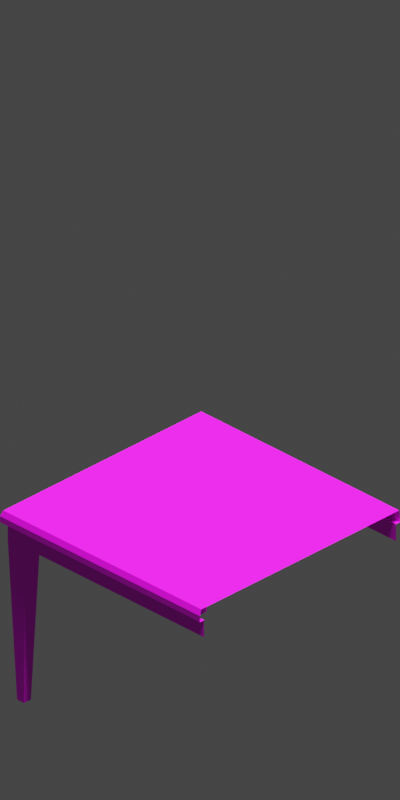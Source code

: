 # Source: walls.blend  (saved by Blender 4.0.36; exported with 4.5.12 LTS)
import bpy
from mathutils import Matrix  # noqa: F401  (used for matrix-valued properties, if any)

bpy.ops.wm.read_factory_settings(use_empty=True)
scene = bpy.context.scene
scene.name = 'Objects'

# ---- collections
col_letters = bpy.data.collections.new('Letters'); scene.collection.children.link(col_letters)
col_tables = bpy.data.collections.new('Tables'); scene.collection.children.link(col_tables)
col_chairs = bpy.data.collections.new('Chairs'); scene.collection.children.link(col_chairs)
col_windows = bpy.data.collections.new('Windows'); scene.collection.children.link(col_windows)

# ---- images (referenced by path relative to the original .blend; pixels are not part of the script)
import os
ASSET_DIR = os.environ.get("B2B_ASSET_DIR", "")  # directory of the original .blend (textures are referenced by path, not embedded)
HERE = os.path.dirname(os.path.abspath(__file__))  # packed textures are extracted next to this script under _unpacked/

def load_image(name, relpath, width, height, colorspace="sRGB"):
    """Load a texture the original file referenced (path relative to the .blend, or extracted next to this script)."""
    p = next((c for c in (os.path.join(HERE, relpath), os.path.join(ASSET_DIR, relpath)) if relpath and os.path.exists(c)), "")
    if p:
        img = bpy.data.images.load(p, check_existing=True)
        img.name = name
    else:  # same state as the original file: an image datablock whose file is absent (Cycles renders it pink)
        img = bpy.data.images.new(name, width, height)
        img.source = "FILE"
        img.filepath = "//" + (relpath or name)
    img.colorspace_settings.name = colorspace
    return img
img_wood_png_001 = load_image('wood.png.001', 'resources/textures/floors/wood.png', 1024, 1024, 'sRGB')
img_wood_png_002 = load_image('wood.png.002', 'resources/textures/floors/wood.png', 1024, 1024, 'sRGB')

# ---- materials (node trees are filled in below, after node groups)
mat_wood_texture = bpy.data.materials.new('Wood Texture')
mat_wood_texture_001 = bpy.data.materials.new('Wood Texture.001')

# ---- material node trees
mat_wood_texture.use_nodes = True; mat_wood_texture.node_tree.nodes.clear()
_N = mat_wood_texture.node_tree.nodes; _L = mat_wood_texture.node_tree.links
n0 = _N.new('ShaderNodeTexImage'); n0.name = 'Image Texture'; n0.location = (-280, 267)
n0.image = img_wood_png_001
n1 = _N.new('ShaderNodeOutputMaterial'); n1.name = 'Material Output'; n1.location = (825, 362)
n2 = _N.new('ShaderNodeUVMap'); n2.name = 'UV Map'; n2.location = (-527, 61)
n2.uv_map = 'UVMap'
n3 = _N.new('ShaderNodeMapRange'); n3.name = 'Map Range'; n3.location = (204, 551)
n3.inputs[1].default_value = 0.01
n3.inputs[2].default_value = 100.0
n4 = _N.new('ShaderNodeMath'); n4.name = 'Math'; n4.location = (-9, 551)
n4.operation = 'SUBTRACT'
n5 = _N.new('ShaderNodeCameraData'); n5.name = 'Camera Data'; n5.location = (-328, 626)
n6 = _N.new('ShaderNodeVectorMath'); n6.name = 'Vector Math'; n6.location = (-378, 491)
n6.label = 'Billboard Distance From Camera'
n6.width = 251
n6.operation = 'LENGTH'
n6.inputs[0].default_value = (19.0, 19.0, 19.0)
n7 = _N.new('ShaderNodeBsdfPrincipled'); n7.name = 'Principled BSDF'; n7.location = (272, 268)
n7.distribution = 'GGX'
n7.subsurface_method = 'RANDOM_WALK_SKIN'
n7.inputs[3].default_value = 1.45
n7.inputs[27].default_value = (0.0, 0.0, 0.0, 1.0)
n7.inputs[28].default_value = 1.0
n8 = _N.new('ShaderNodeEmission'); n8.name = 'Emission'; n8.location = (443, 544)
n8.width = 156
_L.new(n2.outputs[0], n0.inputs[0])
_L.new(n0.outputs[1], n7.inputs[4])
_L.new(n0.outputs[0], n7.inputs[0])
_L.new(n4.outputs[0], n3.inputs[0])
_L.new(n3.outputs[0], n8.inputs[1])
_L.new(n6.outputs[1], n4.inputs[1])
_L.new(n5.outputs[2], n4.inputs[0])
_L.new(n7.outputs[0], n1.inputs[0])
n1.is_active_output = True
mat_wood_texture_001.use_nodes = True; mat_wood_texture_001.node_tree.nodes.clear()
_N = mat_wood_texture_001.node_tree.nodes; _L = mat_wood_texture_001.node_tree.links
n0 = _N.new('ShaderNodeTexImage'); n0.name = 'Image Texture'; n0.location = (-280, 267)
n0.image = img_wood_png_002
n1 = _N.new('ShaderNodeOutputMaterial'); n1.name = 'Material Output'; n1.location = (825, 362)
n2 = _N.new('ShaderNodeUVMap'); n2.name = 'UV Map'; n2.location = (-527, 61)
n2.uv_map = 'UVMap'
n3 = _N.new('ShaderNodeMapRange'); n3.name = 'Map Range'; n3.location = (204, 551)
n3.inputs[1].default_value = 0.01
n3.inputs[2].default_value = 100.0
n4 = _N.new('ShaderNodeMath'); n4.name = 'Math'; n4.location = (-9, 551)
n4.operation = 'SUBTRACT'
n5 = _N.new('ShaderNodeCameraData'); n5.name = 'Camera Data'; n5.location = (-328, 626)
n6 = _N.new('ShaderNodeVectorMath'); n6.name = 'Vector Math'; n6.location = (-378, 491)
n6.label = 'Billboard Distance From Camera'
n6.width = 251
n6.operation = 'LENGTH'
n6.inputs[0].default_value = (19.0, 19.0, 19.0)
n7 = _N.new('ShaderNodeBsdfPrincipled'); n7.name = 'Principled BSDF'; n7.location = (272, 268)
n7.distribution = 'GGX'
n7.subsurface_method = 'RANDOM_WALK_SKIN'
n7.inputs[3].default_value = 1.45
n7.inputs[27].default_value = (0.0, 0.0, 0.0, 1.0)
n7.inputs[28].default_value = 1.0
n8 = _N.new('ShaderNodeEmission'); n8.name = 'Emission'; n8.location = (443, 544)
n8.width = 156
_L.new(n2.outputs[0], n0.inputs[0])
_L.new(n0.outputs[1], n7.inputs[4])
_L.new(n0.outputs[0], n7.inputs[0])
_L.new(n4.outputs[0], n3.inputs[0])
_L.new(n3.outputs[0], n8.inputs[1])
_L.new(n6.outputs[1], n4.inputs[1])
_L.new(n5.outputs[2], n4.inputs[0])
_L.new(n7.outputs[0], n1.inputs[0])
n1.is_active_output = True

# ---- world
world_world_002 = bpy.data.worlds.new('World.002'); scene.world = world_world_002
world_world_002.use_nodes = True; world_world_002.node_tree.nodes.clear()
_N = world_world_002.node_tree.nodes; _L = world_world_002.node_tree.links
n0 = _N.new('ShaderNodeBackground'); n0.name = 'Background'; n0.location = (10, 300)
n0.inputs[0].default_value = (0.05, 0.05, 0.05, 1.0)
n1 = _N.new('ShaderNodeOutputWorld'); n1.name = 'World Output'; n1.location = (300, 300)
_L.new(n0.outputs[0], n1.inputs[0])
n1.is_active_output = True
world_world_002.use_sun_shadow = False
world_world_002.sun_shadow_jitter_overblur = 0.0

# ---- cameras
cam_camera_006 = bpy.data.cameras.new('Camera.006')
cam_camera_006.type = 'ORTHO'
cam_camera_006.clip_end = 100.0
cam_camera_006.ortho_scale = 2.828

# ---- lights
light_light_002 = bpy.data.lights.new('Light.002', 'SUN')
light_light_002.transmission_factor = 0.0
light_light_002.angle = 0.1993
light_light_002.shadow_soft_size = 0.1
light_light_002.shadow_cascade_max_distance = 1000.0

# ---- meshes
me_plane_023 = bpy.data.meshes.new('Plane.023')
me_plane_023.from_pydata([(-1.0, -1.0, 0.0), (1.0, -1.0, 0.0), (-1.0, 1.0, 0.0), (1.0, 1.0, 0.0)], [], [(0, 1, 3, 2)])
_uv = me_plane_023.uv_layers.new(name='UVMap')
_uv.uv.foreach_set('vector', [0.0, 0.0, 1.0, 0.0, 1.0, 1.0, 0.0, 1.0])
me_plane_023.update()
me_plane_024 = bpy.data.meshes.new('Plane.024')
me_plane_024.from_pydata([(-1.0, -1.0, 0.0), (1.0, -1.0, 0.0), (-1.0, 1.0, 0.0), (1.0, 1.0, 0.0)], [], [(0, 1, 3, 2)])
_uv = me_plane_024.uv_layers.new(name='UVMap')
_uv.uv.foreach_set('vector', [0.0, 0.0, 1.0, 0.0, 1.0, 1.0, 0.0, 1.0])
me_plane_024.update()
me_cube_058 = bpy.data.meshes.new('Cube.058')
me_cube_058.from_pydata([(-1.0, -1.0, -1.0), (-0.2292, -1.0, 1.0), (-1.0, 1.0, -1.0), (-0.2292, 1.0, 1.0), (1.0, -1.0, -1.0), (0.2292, -1.0, 1.0), (1.0, 1.0, -1.0), (0.2292, 1.0, 1.0), (0.3333, 1.0, -1.0), (-0.3333, 1.0, -1.0), (-0.07638, 1.0, 1.0), (0.07638, 1.0, 1.0), (-0.3333, -1.0, -1.0), (0.3333, -1.0, -1.0), (0.07638, -1.0, 1.0), (-0.07638, -1.0, 1.0), (-0.7431, -1.0, -0.3333), (-0.4861, -1.0, 0.3333), (-0.4861, 1.0, 0.3333), (-0.7431, 1.0, -0.3333), (0.4861, 1.0, 0.3333), (0.7431, 1.0, -0.3333), (0.4861, -1.0, 0.3333), (0.7431, -1.0, -0.3333), (0.162, -1.0, 0.3333), (0.2477, -1.0, -0.3333), (-0.162, -1.0, 0.3333), (-0.2477, -1.0, -0.3333), (-0.162, 1.0, 0.3333), (-0.2477, 1.0, -0.3333), (0.162, 1.0, 0.3333), (0.2477, 1.0, -0.3333), (-0.8362, 1.0, -0.5751), (0.8362, 1.0, -0.5751), (0.8362, -1.0, -0.5751), (0.2787, -1.0, -0.5751), (-0.2787, -1.0, -0.5751), (-0.2787, 1.0, -0.5751), (0.2787, 1.0, -0.5751), (-0.8362, -1.0, -0.5751)], [], [(17, 1, 3, 18), (30, 11, 7, 20), (20, 7, 5, 22), (26, 15, 1, 17), (8, 6, 4, 13), (10, 3, 1, 15), (7, 11, 14, 5), (11, 10, 15, 14), (2, 9, 12, 0), (25, 31, 29, 27), (22, 5, 14, 24), (24, 14, 15, 26), (18, 3, 10, 28), (28, 10, 11, 30), (37, 29, 31, 38), (32, 19, 29, 37), (19, 18, 28, 29), (35, 25, 27, 36), (34, 23, 25, 35), (23, 22, 24, 25), (36, 27, 16, 39), (27, 26, 17, 16), (33, 21, 23, 34), (21, 20, 22, 23), (38, 31, 21, 33), (31, 30, 20, 21), (39, 16, 19, 32), (16, 17, 18, 19), (0, 39, 32, 2), (8, 38, 33, 6), (6, 33, 34, 4), (12, 36, 39, 0), (4, 34, 35, 13), (2, 32, 37, 9), (9, 37, 36, 12), (8, 13, 35, 38), (35, 36, 37, 38), (29, 28, 26, 27), (31, 25, 24, 30), (28, 30, 24, 26)])
_uv = me_cube_058.uv_layers.new(name='UVMap')
_uv.uv.foreach_set('vector', [0.5417, 0.0, 0.625, 0.0, 0.625, 0.25, 0.5417, 0.25, 0.5417, 0.4167, 0.625, 0.4167, 0.625, 0.5, 0.5417, 0.5, 0.5417, 0.5, 0.625, 0.5, 0.625, 0.75, 0.5417, 0.75, 0.5417, 0.9167, 0.625, 0.9167, 0.625, 1.0, 0.5417, 1.0, 0.2917, 0.5, 0.375, 0.5, 0.375, 0.75, 0.2917, 0.75, 0.7917, 0.5, 0.875, 0.5, 0.875, 0.75, 0.7917, 0.75, 0.625, 0.5, 0.7083, 0.5, 0.7083, 0.75, 0.625, 0.75, 0.7083, 0.5, 0.7917, 0.5, 0.7917, 0.75, 0.7083, 0.75, 0.125, 0.5, 0.2083, 0.5, 0.2083, 0.75, 0.125, 0.75, 0.4583, 0.8333, 0.4583, 0.4167, 0.4583, 0.3333, 0.4583, 0.9167, 0.5417, 0.75, 0.625, 0.75, 0.625, 0.8333, 0.5417, 0.8333, 0.5417, 0.8333, 0.625, 0.8333, 0.625, 0.9167, 0.5417, 0.9167, 0.5417, 0.25, 0.625, 0.25, 0.625, 0.3333, 0.5417, 0.3333, 0.5417, 0.3333, 0.625, 0.3333, 0.625, 0.4167, 0.5417, 0.4167, 0.4281, 0.3333, 0.4583, 0.3333, 0.4583, 0.4167, 0.4281, 0.4167, 0.4281, 0.25, 0.4583, 0.25, 0.4583, 0.3333, 0.4281, 0.3333, 0.4583, 0.25, 0.5417, 0.25, 0.5417, 0.3333, 0.4583, 0.3333, 0.4281, 0.8333, 0.4583, 0.8333, 0.4583, 0.9167, 0.4281, 0.9167, 0.4281, 0.75, 0.4583, 0.75, 0.4583, 0.8333, 0.4281, 0.8333, 0.4583, 0.75, 0.5417, 0.75, 0.5417, 0.8333, 0.4583, 0.8333, 0.4281, 0.9167, 0.4583, 0.9167, 0.4583, 1.0, 0.4281, 1.0, 0.4583, 0.9167, 0.5417, 0.9167, 0.5417, 1.0, 0.4583, 1.0, 0.4281, 0.5, 0.4583, 0.5, 0.4583, 0.75, 0.4281, 0.75, 0.4583, 0.5, 0.5417, 0.5, 0.5417, 0.75, 0.4583, 0.75, 0.4281, 0.4167, 0.4583, 0.4167, 0.4583, 0.5, 0.4281, 0.5, 0.4583, 0.4167, 0.5417, 0.4167, 0.5417, 0.5, 0.4583, 0.5, 0.4281, 0.0, 0.4583, 0.0, 0.4583, 0.25, 0.4281, 0.25, 0.4583, 0.0, 0.5417, 0.0, 0.5417, 0.25, 0.4583, 0.25, 0.375, 0.0, 0.4281, 0.0, 0.4281, 0.25, 0.375, 0.25, 0.375, 0.4167, 0.4281, 0.4167, 0.4281, 0.5, 0.375, 0.5, 0.375, 0.5, 0.4281, 0.5, 0.4281, 0.75, 0.375, 0.75, 0.375, 0.9167, 0.4281, 0.9167, 0.4281, 1.0, 0.375, 1.0, 0.375, 0.75, 0.4281, 0.75, 0.4281, 0.8333, 0.375, 0.8333, 0.375, 0.25, 0.4281, 0.25, 0.4281, 0.3333, 0.375, 0.3333, 0.375, 0.3333, 0.4281, 0.3333, 0.4281, 0.9167, 0.375, 0.9167, 0.375, 0.4167, 0.375, 0.8333, 0.4281, 0.8333, 0.4281, 0.4167, 0.4281, 0.8333, 0.4281, 0.9167, 0.4281, 0.3333, 0.4281, 0.4167, 0.4583, 0.3333, 0.5417, 0.3333, 0.5417, 0.9167, 0.4583, 0.9167, 0.4583, 0.4167, 0.4583, 0.8333, 0.5417, 0.8333, 0.5417, 0.4167, 0.5417, 0.3333, 0.5417, 0.4167, 0.5417, 0.8333, 0.5417, 0.9167])
me_cube_058.update()
me_cube_060 = bpy.data.meshes.new('Cube.060')
me_cube_060.from_pydata([(-0.2412, -0.1, 0.0), (-0.2412, 0.1, 2.0), (0.5, -0.1, 0.0), (0.5, -0.1, 2.0), (0.5, 0.1, 0.0), (0.5, 0.1, 2.0), (0.3721, 0.1, 0.0), (-0.2412, 0.1, 0.0), (0.3721, 0.1, 2.0), (0.3721, -0.1, 0.0), (0.3721, -0.1, 2.0), (-0.2412, -0.1, 2.0), (0.5, 0.1, 1.875), (0.5, 0.1, 0.1247), (0.5, -0.1, 1.875), (0.5, -0.1, 0.1247), (0.3721, -0.1, 1.875), (0.3721, -0.1, 0.1247), (-0.162, -0.1, 1.875), (-0.162, -0.1, 0.1247), (-0.162, 0.1, 1.875), (-0.162, 0.1, 0.1247), (0.3721, 0.1, 1.875), (0.3721, 0.1, 0.1247), (-0.5, -0.1, 0.4878), (-0.5, -0.1, 1.512), (-0.5, 0.1, 1.512), (-0.5, 0.1, 0.4878), (-0.3721, -0.1, 1.512), (-0.3721, -0.1, 0.4878), (-0.3721, 0.1, 1.512), (-0.3721, 0.1, 0.4878)], [], [(22, 8, 5, 12), (12, 5, 3, 14), (6, 4, 2, 9), (5, 8, 10, 3), (8, 1, 11, 10), (7, 6, 9, 0), (14, 3, 10, 16), (16, 10, 11, 18), (20, 1, 8, 22), (7, 21, 23, 6), (26, 1, 20, 30), (9, 17, 19, 0), (2, 15, 17, 9), (23, 22, 12, 13), (28, 18, 11, 25), (4, 13, 15, 2), (6, 23, 13, 4), (25, 11, 1, 26), (0, 24, 27, 7), (24, 25, 26, 27), (13, 12, 14, 15), (15, 14, 16, 17), (19, 29, 24, 0), (29, 28, 25, 24), (7, 27, 31, 21), (27, 26, 30, 31), (23, 17, 16, 22), (21, 19, 17, 23), (19, 21, 31, 29), (29, 31, 30, 28), (28, 30, 20, 18), (20, 22, 16, 18)])
_uv = me_cube_060.uv_layers.new(name='UVMap')
_uv.uv.foreach_set('vector', [0.5417, 0.4167, 0.625, 0.4167, 0.625, 0.5, 0.5417, 0.5, 0.5417, 0.5, 0.625, 0.5, 0.625, 0.75, 0.5417, 0.75, 0.2917, 0.5, 0.375, 0.5, 0.375, 0.75, 0.2917, 0.75, 0.625, 0.5, 0.7083, 0.5, 0.7083, 0.75, 0.625, 0.75, 0.7083, 0.5, 0.8333, 0.5, 0.8333, 0.75, 0.7083, 0.75, 0.1667, 0.5, 0.2917, 0.5, 0.2917, 0.75, 0.1667, 0.75, 0.5417, 0.75, 0.625, 0.75, 0.625, 0.8333, 0.5417, 0.8333, 0.5417, 0.8333, 0.625, 0.8333, 0.6042, 0.9583, 0.5417, 0.9167, 0.5417, 0.3333, 0.6042, 0.2917, 0.625, 0.4167, 0.5417, 0.4167, 0.3958, 0.2917, 0.4583, 0.3333, 0.4583, 0.4167, 0.375, 0.4167, 0.5139, 0.25, 0.6042, 0.2917, 0.5417, 0.3333, 0.5139, 0.3333, 0.375, 0.8333, 0.4583, 0.8333, 0.4583, 0.9167, 0.3958, 0.9583, 0.375, 0.75, 0.4583, 0.75, 0.4583, 0.8333, 0.375, 0.8333, 0.4583, 0.4167, 0.5417, 0.4167, 0.5417, 0.5, 0.4583, 0.5, 0.5139, 0.9167, 0.5417, 0.9167, 0.6042, 0.9583, 0.5139, 1.0, 0.375, 0.5, 0.4583, 0.5, 0.4583, 0.75, 0.375, 0.75, 0.375, 0.4167, 0.4583, 0.4167, 0.4583, 0.5, 0.375, 0.5, 0.5139, 0.0, 0.5833, 0.0, 0.6042, 0.2917, 0.5139, 0.25, 0.4167, 0.0, 0.4861, 0.0, 0.4861, 0.25, 0.3958, 0.2917, 0.4861, 0.0, 0.5139, 0.0, 0.5139, 0.25, 0.4861, 0.25, 0.4583, 0.5, 0.5417, 0.5, 0.5417, 0.75, 0.4583, 0.75, 0.4583, 0.75, 0.5417, 0.75, 0.5417, 0.8333, 0.4583, 0.8333, 0.4583, 0.9167, 0.4861, 0.9167, 0.4861, 1.0, 0.3958, 0.9583, 0.4861, 0.9167, 0.5139, 0.9167, 0.5139, 1.0, 0.4861, 1.0, 0.3958, 0.2917, 0.4861, 0.25, 0.4861, 0.3333, 0.4583, 0.3333, 0.4861, 0.25, 0.5139, 0.25, 0.5139, 0.3333, 0.4861, 0.3333, 0.4583, 0.4167, 0.4583, 0.8333, 0.5417, 0.8333, 0.5417, 0.4167, 0.4583, 0.3333, 0.4583, 0.9167, 0.4583, 0.8333, 0.4583, 0.4167, 0.4583, 0.9167, 0.4583, 0.3333, 0.4861, 0.3333, 0.4861, 0.9167, 0.4861, 0.9167, 0.4861, 0.3333, 0.5139, 0.3333, 0.5139, 0.9167, 0.5139, 0.9167, 0.5139, 0.3333, 0.5417, 0.3333, 0.5417, 0.9167, 0.5417, 0.3333, 0.5417, 0.4167, 0.5417, 0.8333, 0.5417, 0.9167])
me_cube_060.update()
me_cube_061 = bpy.data.meshes.new('Cube.061')
me_cube_061.from_pydata([(-0.5, -0.1, 0.0), (-0.5, -0.1, 2.0), (-0.5, 0.1, 0.0), (-0.5, 0.1, 2.0), (0.5, -0.1, 0.0), (0.5, -0.1, 2.0), (0.5, 0.1, 0.0), (0.5, 0.1, 2.0), (-0.5, -0.1, 0.1403), (-0.2837, -0.1, 0.9257), (-0.2837, -0.1, 1.074), (-0.5, -0.1, 1.86), (-0.5, 0.1, 1.86), (-0.2837, 0.1, 1.074), (-0.2837, 0.1, 0.9257), (-0.5, 0.1, 0.1403), (0.5, 0.1, 1.86), (0.5, 0.1, 1.074), (0.5, 0.1, 0.9257), (0.5, 0.1, 0.1403), (0.5, -0.1, 1.86), (0.5, -0.1, 1.074), (0.5, -0.1, 0.9257), (0.5, -0.1, 0.1403), (0.3353, 0.1, 0.0), (0.3353, 0.1, 2.0), (0.3353, -0.1, 0.0), (0.3353, -0.1, 2.0), (0.3353, -0.1, 0.1403), (0.3353, -0.1, 0.9257), (0.3353, -0.1, 1.074), (0.3353, -0.1, 1.86), (0.3353, 0.1, 0.1403), (0.3353, 0.1, 0.9257), (0.3353, 0.1, 1.074), (0.3353, 0.1, 1.86)], [], [(11, 1, 3, 12), (35, 25, 7, 16), (16, 7, 5, 20), (31, 27, 1, 11), (24, 6, 4, 26), (25, 3, 1, 27), (26, 28, 8, 0), (29, 30, 10, 9), (6, 19, 23, 4), (19, 18, 22, 23), (18, 17, 21, 22), (17, 16, 20, 21), (24, 32, 19, 6), (32, 33, 18, 19), (33, 34, 17, 18), (34, 35, 16, 17), (0, 8, 15, 2), (9, 10, 13, 14), (14, 13, 34, 33), (2, 15, 32, 24), (21, 20, 31, 30), (22, 21, 30, 29), (23, 22, 29, 28), (4, 23, 28, 26), (7, 25, 27, 5), (2, 24, 26, 0), (20, 5, 27, 31), (12, 3, 25, 35), (34, 30, 31, 35), (32, 28, 29, 33), (28, 32, 15, 8), (29, 9, 14, 33), (30, 34, 13, 10), (31, 11, 12, 35)])
_uv = me_cube_061.uv_layers.new(name='UVMap')
_uv.uv.foreach_set('vector', [0.575, 0.0, 0.625, 0.0, 0.625, 0.25, 0.575, 0.25, 0.575, 0.4588, 0.625, 0.4588, 0.625, 0.5, 0.575, 0.5, 0.575, 0.5, 0.625, 0.5, 0.625, 0.75, 0.575, 0.75, 0.575, 0.7912, 0.625, 0.7912, 0.625, 1.0, 0.575, 1.0, 0.3338, 0.5, 0.375, 0.5, 0.375, 0.75, 0.3338, 0.75, 0.6662, 0.5, 0.875, 0.5, 0.875, 0.75, 0.6662, 0.75, 0.375, 0.7912, 0.425, 0.7912, 0.425, 1.0, 0.375, 1.0, 0.475, 0.7912, 0.525, 0.7912, 0.525, 1.0, 0.475, 1.0, 0.375, 0.5, 0.425, 0.5, 0.425, 0.75, 0.375, 0.75, 0.425, 0.5, 0.475, 0.5, 0.475, 0.75, 0.425, 0.75, 0.475, 0.5, 0.525, 0.5, 0.525, 0.75, 0.475, 0.75, 0.525, 0.5, 0.575, 0.5, 0.575, 0.75, 0.525, 0.75, 0.375, 0.4588, 0.425, 0.4588, 0.425, 0.5, 0.375, 0.5, 0.425, 0.4588, 0.475, 0.4588, 0.475, 0.5, 0.425, 0.5, 0.475, 0.4588, 0.525, 0.4588, 0.525, 0.5, 0.475, 0.5, 0.525, 0.4588, 0.575, 0.4588, 0.575, 0.5, 0.525, 0.5, 0.375, 0.0, 0.425, 0.0, 0.425, 0.25, 0.375, 0.25, 0.475, 0.0, 0.525, 0.0, 0.525, 0.25, 0.475, 0.25, 0.475, 0.25, 0.525, 0.25, 0.525, 0.4588, 0.475, 0.4588, 0.375, 0.25, 0.425, 0.25, 0.425, 0.4588, 0.375, 0.4588, 0.525, 0.75, 0.575, 0.75, 0.575, 0.7912, 0.525, 0.7912, 0.475, 0.75, 0.525, 0.75, 0.525, 0.7912, 0.475, 0.7912, 0.425, 0.75, 0.475, 0.75, 0.475, 0.7912, 0.425, 0.7912, 0.375, 0.75, 0.425, 0.75, 0.425, 0.7912, 0.375, 0.7912, 0.625, 0.5, 0.6662, 0.5, 0.6662, 0.75, 0.625, 0.75, 0.125, 0.5, 0.3338, 0.5, 0.3338, 0.75, 0.125, 0.75, 0.575, 0.75, 0.625, 0.75, 0.625, 0.7912, 0.575, 0.7912, 0.575, 0.25, 0.625, 0.25, 0.625, 0.4588, 0.575, 0.4588, 0.525, 0.4588, 0.525, 0.7912, 0.575, 0.7912, 0.575, 0.4588, 0.425, 0.4588, 0.425, 0.7912, 0.475, 0.7912, 0.475, 0.4588, 0.425, 0.7912, 0.425, 0.4588, 0.425, 0.25, 0.425, 0.0, 0.475, 0.7912, 0.475, 0.0, 0.475, 0.25, 0.475, 0.4588, 0.525, 0.7912, 0.525, 0.4588, 0.525, 0.25, 0.525, 0.0, 0.575, 0.7912, 0.575, 0.0, 0.575, 0.25, 0.575, 0.4588])
me_cube_061.update()
me_cube_059 = bpy.data.meshes.new('Cube.059')
me_cube_059.from_pydata([(-1.0, -1.0, 0.7449), (-1.0, 1.0, 0.7449), (-0.7128, -1.0, 0.7449), (-0.7128, 1.0, 0.7449), (1.0, 1.0, 0.8568), (1.0, -1.0, 0.8568), (-1.0, 1.0, -0.8716), (1.0, 1.0, -0.8716), (1.0, -1.0, -0.8716), (-1.0, -1.0, -0.8716), (0.7143, 1.0, -1.0), (0.7143, 1.0, 1.0), (0.7143, -1.0, -1.0), (0.7143, -1.0, 1.0), (-0.7269, 1.0, -1.0), (-0.6299, -1.0, 1.0), (-0.6299, -1.0, 0.8568), (-0.6299, 1.0, 1.0), (-0.7269, -1.0, -1.0), (-0.6299, 1.0, 0.8568), (-1.0, -1.0, -0.2008), (-1.0, 1.0, -0.2008), (1.0, 1.0, -0.2008), (1.0, -1.0, -0.2008), (0.7143, 1.0, -0.2008), (0.7143, -1.0, -0.2008), (1.0, 1.0, -0.03016), (1.0, -1.0, -0.03016), (0.7143, 1.0, -0.03016), (0.7143, -1.0, -0.03016), (-0.7269, 1.0, -0.03016), (-0.7269, -1.0, -0.03016), (-0.2786, 1.0, 1.0), (-0.2786, 1.0, 0.8568), (-0.2786, -1.0, 1.0), (-0.2786, -1.0, 0.8568), (-0.1222, -1.0, -0.2008), (-0.1222, 1.0, -0.2008), (-0.1222, -1.0, -0.03016), (-0.1222, 1.0, -0.03016), (0.7143, -1.0, -1.0), (1.0, -1.0, -0.8716), (1.0, 1.0, -0.8716), (0.7143, 1.0, -1.0), (-1.0, -1.0, -0.8716), (-0.7269, -1.0, -1.0), (-0.7269, 1.0, -1.0), (-1.0, 1.0, -0.8716), (-0.5692, -1.0, -0.8716), (-0.7269, -1.0, -0.7952), (-0.8845, -1.0, -0.8716), (-0.7269, -1.0, -0.9999), (-0.7269, 1.0, -0.7952), (-0.5692, 1.0, -0.8716), (-0.7269, 1.0, -0.9999), (-0.8845, 1.0, -0.8716), (0.5212, 1.0, -0.8716), (0.7143, 1.0, -0.7597), (0.9074, 1.0, -0.8716), (0.7143, 1.0, -0.9999), (0.7143, -1.0, -0.7597), (0.5212, -1.0, -0.8716), (0.7143, -1.0, -0.9999), (0.9074, -1.0, -0.8716), (0.5638, -1.0, 0.8568), (0.7143, -1.0, 0.7063), (0.8648, -1.0, 0.8568), (0.7143, -1.0, 0.9999), (0.7143, 1.0, 0.7063), (0.5638, 1.0, 0.8568), (0.7143, 1.0, 0.9999), (0.8648, 1.0, 0.8568), (-0.7269, -1.0, -0.03016), (-1.0, -1.0, -0.2008), (-1.0, 1.0, -0.2008), (-0.7269, 1.0, -0.03016), (-0.5919, 1.0, -0.2008), (-0.7269, 1.0, -0.2895), (-0.8619, 1.0, -0.2008), (-0.7269, 1.0, -0.06582), (-0.7269, -1.0, -0.2895), (-0.5919, -1.0, -0.2008), (-0.7269, -1.0, -0.06582), (-0.8619, -1.0, -0.2008), (-0.7128, -1.0, 0.6456), (-1.0, -1.0, 0.6456), (-1.0, 1.0, 0.6456), (-0.7128, 1.0, 0.6456)], [], [(1, 3, 87, 86), (13, 5, 4, 11), (16, 15, 0, 2), (14, 54, 53, 56, 59, 10), (17, 1, 0, 15), (26, 4, 5, 27), (33, 32, 11, 70, 69), (28, 68, 71, 4, 26), (12, 62, 61, 48, 51, 18), (8, 23, 25, 60, 63), (10, 43, 40, 12), (33, 69, 64, 35), (6, 21, 78, 77, 52, 55), (64, 67, 13, 34, 35), (4, 71, 70, 11), (3, 1, 17, 19), (44, 9, 6, 47), (14, 10, 12, 18), (27, 5, 66, 65, 29), (32, 17, 15, 34), (35, 34, 15, 16), (24, 25, 29, 28), (46, 47, 6, 55, 54, 14), (40, 41, 8, 63, 62, 12), (48, 61, 56, 53), (9, 20, 21, 6), (57, 60, 25, 24), (7, 22, 23, 8), (10, 59, 58, 7, 42, 43), (50, 49, 80, 83, 20, 9), (52, 77, 80, 49), (23, 27, 29, 25), (36, 81, 76, 37), (75, 72, 31, 30), (24, 28, 26, 22), (22, 26, 27, 23), (20, 73, 74, 21), (21, 74, 75, 30, 79, 78), (38, 39, 30, 31), (36, 37, 39, 38), (18, 51, 50, 9, 44, 45), (65, 68, 28, 29), (11, 32, 34, 13), (19, 17, 32, 33), (40, 43, 42, 41), (42, 7, 8, 41), (46, 45, 44, 47), (46, 14, 18, 45), (83, 82, 31, 72, 73, 20), (48, 49, 50, 51), (52, 53, 54, 55), (48, 53, 52, 49), (56, 57, 58, 59), (60, 61, 62, 63), (56, 61, 60, 57), (58, 57, 24, 22, 7), (64, 65, 66, 67), (68, 69, 70, 71), (68, 65, 64, 69), (13, 67, 66, 5), (16, 2, 3, 19), (35, 16, 19, 33), (72, 75, 74, 73), (36, 38, 31, 82, 81), (76, 77, 78, 79), (80, 81, 82, 83), (76, 81, 80, 77), (76, 79, 30, 39, 37), (84, 85, 86, 87), (2, 0, 85, 84), (0, 1, 86, 85), (3, 2, 84, 87)])
_uv = me_cube_059.uv_layers.new(name='UVMap')
_uv.uv.foreach_set('vector', [0.625, 0.25, 0.6071, 0.25, 0.6071, 0.25, 0.625, 0.25, 0.6607, 0.75, 0.6071, 0.75, 0.6071, 0.5, 0.6607, 0.5, 0.6071, 0.9659, 0.625, 0.9659, 0.625, 1.0, 0.6071, 1.0, 0.375, 0.2841, 0.375, 0.2841, 0.3911, 0.3038, 0.3911, 0.4401, 0.375, 0.4643, 0.375, 0.4643, 0.8409, 0.5, 0.875, 0.5, 0.875, 0.75, 0.8409, 0.75, 0.4962, 0.5, 0.6071, 0.5, 0.6071, 0.75, 0.4962, 0.75, 0.6071, 0.3402, 0.625, 0.3402, 0.625, 0.4643, 0.625, 0.4643, 0.6071, 0.4455, 0.4962, 0.4643, 0.5883, 0.4643, 0.6071, 0.4831, 0.6071, 0.5, 0.4962, 0.5, 0.375, 0.7857, 0.375, 0.7857, 0.3911, 0.8099, 0.3911, 0.9462, 0.375, 0.9659, 0.375, 0.9659, 0.3911, 0.75, 0.4749, 0.75, 0.4749, 0.7857, 0.4152, 0.7857, 0.3911, 0.7616, 0.3393, 0.5, 0.3393, 0.5, 0.3393, 0.75, 0.3393, 0.75, 0.6071, 0.3402, 0.6071, 0.4455, 0.6071, 0.8045, 0.6071, 0.9098, 0.3911, 0.25, 0.4749, 0.25, 0.4749, 0.2673, 0.4603, 0.2841, 0.4108, 0.2841, 0.3911, 0.2644, 0.6071, 0.8045, 0.625, 0.7857, 0.625, 0.7857, 0.625, 0.9098, 0.6071, 0.9098, 0.6071, 0.5, 0.6071, 0.4831, 0.625, 0.4643, 0.625, 0.4643, 0.6071, 0.25, 0.625, 0.25, 0.625, 0.2841, 0.6071, 0.2841, 0.3911, 0.0, 0.3911, 0.0, 0.3911, 0.25, 0.3911, 0.25, 0.1591, 0.5, 0.3393, 0.5, 0.3393, 0.75, 0.1591, 0.75, 0.4962, 0.75, 0.6071, 0.75, 0.6071, 0.7669, 0.5883, 0.7857, 0.4962, 0.7857, 0.7848, 0.5, 0.8409, 0.5, 0.8409, 0.75, 0.7848, 0.75, 0.6071, 0.9098, 0.625, 0.9098, 0.625, 0.9659, 0.6071, 0.9659, 0.4749, 0.4643, 0.4749, 0.7857, 0.4962, 0.7857, 0.4962, 0.4643, 0.375, 0.2841, 0.3911, 0.25, 0.3911, 0.25, 0.3911, 0.2644, 0.375, 0.2841, 0.375, 0.2841, 0.375, 0.7857, 0.3911, 0.75, 0.3911, 0.75, 0.3911, 0.7616, 0.375, 0.7857, 0.375, 0.7857, 0.3911, 0.9462, 0.3911, 0.8099, 0.3911, 0.4401, 0.3911, 0.3038, 0.3911, 0.0, 0.4749, 0.0, 0.4749, 0.25, 0.3911, 0.25, 0.4152, 0.4643, 0.4152, 0.7857, 0.4749, 0.7857, 0.4749, 0.4643, 0.3911, 0.5, 0.4749, 0.5, 0.4749, 0.75, 0.3911, 0.75, 0.375, 0.4643, 0.375, 0.4643, 0.3911, 0.4884, 0.3911, 0.5, 0.3911, 0.5, 0.375, 0.4643, 0.3911, 0.9856, 0.4108, 0.9659, 0.4603, 0.9659, 0.4749, 0.9827, 0.4749, 1.0, 0.3911, 1.0, 0.4108, 0.2841, 0.4603, 0.2841, 0.4603, 0.9659, 0.4108, 0.9659, 0.4749, 0.75, 0.4962, 0.75, 0.4962, 0.7857, 0.4749, 0.7857, 0.4749, 0.9098, 0.4749, 0.949, 0.4749, 0.301, 0.4749, 0.3402, 0.4962, 0.2841, 0.4962, 0.9659, 0.4962, 0.9659, 0.4962, 0.2841, 0.4749, 0.4643, 0.4962, 0.4643, 0.4962, 0.5, 0.4749, 0.5, 0.4749, 0.5, 0.4962, 0.5, 0.4962, 0.75, 0.4749, 0.75, 0.4749, 0.0, 0.4749, 0.0, 0.4749, 0.25, 0.4749, 0.25, 0.4749, 0.25, 0.4749, 0.25, 0.4962, 0.2841, 0.4962, 0.2841, 0.4918, 0.2841, 0.4749, 0.2673, 0.4962, 0.9098, 0.4962, 0.3402, 0.4962, 0.2841, 0.4962, 0.9659, 0.4749, 0.9098, 0.4749, 0.3402, 0.4962, 0.3402, 0.4962, 0.9098, 0.375, 0.9659, 0.375, 0.9659, 0.3911, 0.9856, 0.3911, 1.0, 0.3911, 1.0, 0.375, 0.9659, 0.5883, 0.7857, 0.5883, 0.4643, 0.4962, 0.4643, 0.4962, 0.7857, 0.6607, 0.5, 0.7848, 0.5, 0.7848, 0.75, 0.6607, 0.75, 0.6071, 0.2841, 0.625, 0.2841, 0.625, 0.3402, 0.6071, 0.3402, 0.3393, 0.75, 0.3393, 0.5, 0.3911, 0.5, 0.3911, 0.75, 0.3911, 0.5, 0.3911, 0.5, 0.3911, 0.75, 0.3911, 0.75, 0.1591, 0.5, 0.1591, 0.75, 0.125, 0.75, 0.125, 0.5, 0.1591, 0.5, 0.1591, 0.5, 0.1591, 0.75, 0.1591, 0.75, 0.4749, 0.9827, 0.4918, 0.9659, 0.4962, 0.9659, 0.4962, 0.9659, 0.4749, 1.0, 0.4749, 1.0, 0.3911, 0.9462, 0.3911, 0.9659, 0.3911, 0.9856, 0.375, 0.9659, 0.4108, 0.2841, 0.3911, 0.2841, 0.375, 0.2841, 0.3911, 0.2644, 0.3911, 0.9462, 0.3911, 0.3038, 0.4108, 0.2841, 0.4108, 0.9659, 0.3911, 0.4401, 0.3911, 0.4643, 0.3911, 0.4884, 0.375, 0.4643, 0.4152, 0.7857, 0.3911, 0.7857, 0.375, 0.7857, 0.3911, 0.7616, 0.3911, 0.4401, 0.3911, 0.8099, 0.4152, 0.7857, 0.4152, 0.4643, 0.3911, 0.4884, 0.4152, 0.4643, 0.4749, 0.4643, 0.4749, 0.5, 0.3911, 0.5, 0.6071, 0.8045, 0.6071, 0.7857, 0.6071, 0.7669, 0.625, 0.7857, 0.5883, 0.4643, 0.6071, 0.4643, 0.625, 0.4643, 0.6071, 0.4831, 0.5883, 0.4643, 0.5883, 0.7857, 0.6071, 0.8045, 0.6071, 0.4455, 0.625, 0.7857, 0.625, 0.7857, 0.6071, 0.7669, 0.6071, 0.75, 0.6071, 0.9659, 0.6071, 0.0, 0.6071, 0.25, 0.6071, 0.2841, 0.6071, 0.9098, 0.6071, 0.9659, 0.6071, 0.2841, 0.6071, 0.3402, 0.4962, 0.9659, 0.4962, 0.2841, 0.4749, 0.25, 0.4749, 0.0, 0.4749, 0.9098, 0.4962, 0.9098, 0.4962, 0.9659, 0.4918, 0.9659, 0.4749, 0.949, 0.4749, 0.301, 0.4749, 0.2841, 0.4749, 0.2673, 0.4918, 0.2841, 0.4603, 0.9659, 0.4749, 0.9659, 0.4918, 0.9659, 0.4749, 0.9827, 0.4749, 0.301, 0.4749, 0.949, 0.4603, 0.9659, 0.4603, 0.2841, 0.4749, 0.301, 0.4918, 0.2841, 0.4962, 0.2841, 0.4962, 0.3402, 0.4749, 0.3402, 0.6071, 0.0, 0.625, 0.0, 0.625, 0.25, 0.6071, 0.25, 0.6071, 1.0, 0.625, 1.0, 0.625, 1.0, 0.6071, 1.0, 0.875, 0.75, 0.875, 0.5, 0.875, 0.5, 0.875, 0.75, 0.6071, 0.25, 0.6071, 0.0, 0.6071, 0.0, 0.6071, 0.25])
me_cube_059.update()
me_cube_054 = bpy.data.meshes.new('Cube.054')
me_cube_054.from_pydata([(-0.5, 0.5, 0.725), (-0.4939, 0.4877, 0.775), (0.5, 0.5, 0.725), (0.4939, 0.4877, 0.775), (-0.4801, 0.4811, 0.725), (0.4801, 0.4811, 0.725), (-0.4801, 0.4811, 0.655), (0.4801, 0.4811, 0.655), (-0.5, 0.4173, 0.725), (-0.4939, 0.406, 0.775), (0.5, 0.4173, 0.725), (0.4939, 0.406, 0.775), (-0.4801, 0.3999, 0.725), (0.4801, 0.3999, 0.725), (-0.4801, 0.3999, 0.655), (0.4801, 0.3999, 0.655), (0.4152, 0.5, 0.725), (-0.4152, 0.5, 0.725), (-0.4101, 0.4877, 0.775), (0.4101, 0.4877, 0.775), (0.3986, 0.4811, 0.725), (-0.3986, 0.4811, 0.725), (0.3986, 0.4811, 0.655), (-0.3986, 0.4811, 0.655), (0.3986, 0.3999, 0.655), (-0.3986, 0.3999, 0.655), (-0.4152, 0.4173, 0.775), (0.4152, 0.4173, 0.775), (-0.422, 0.4578, -1.192e-07), (-0.4567, 0.4578, -1.192e-07), (0.4567, 0.4232, -1.192e-07), (0.4567, 0.4578, -1.192e-07), (-0.4567, 0.4232, -1.192e-07), (-0.422, 0.4232, -1.192e-07), (0.422, 0.4578, -1.192e-07), (0.422, 0.4232, -1.192e-07), (-0.5, 0.5, 0.75), (0.5, 0.5, 0.75), (0.5, 0.4173, 0.75), (-0.5, 0.4173, 0.75), (-0.4152, 0.5, 0.75), (0.4152, 0.5, 0.75), (-0.5, -0.5, 0.725), (0.4939, -0.5, 0.775), (-0.4152, -0.5, 0.775), (0.5, -0.5, 0.75), (-0.4939, -0.5, 0.775), (0.4801, -0.5, 0.725), (0.5, -0.5, 0.725), (0.4801, -0.5, 0.655), (-0.5, -0.5, 0.75), (-0.4801, -0.5, 0.725), (-0.4801, -0.5, 0.655), (0.4152, -0.5, 0.775)], [], [(51, 12, 14, 52), (50, 39, 8, 42), (39, 9, 1, 36), (41, 19, 3, 37), (16, 2, 5, 20), (8, 0, 4, 12), (25, 14, 32, 33), (12, 4, 6, 14), (20, 5, 7, 22), (23, 25, 33, 28), (2, 10, 13, 5), (5, 13, 15, 7), (18, 1, 9, 26), (37, 3, 11, 38), (3, 19, 27, 11), (19, 18, 26, 27), (4, 21, 23, 6), (21, 20, 22, 23), (0, 17, 21, 4), (17, 16, 20, 21), (36, 1, 18, 40), (40, 18, 19, 41), (34, 31, 30, 35), (29, 28, 33, 32), (15, 24, 35, 30), (24, 22, 34, 35), (14, 6, 29, 32), (22, 7, 31, 34), (6, 23, 28, 29), (7, 15, 30, 31), (17, 40, 41, 16), (0, 36, 40, 17), (2, 37, 38, 10), (16, 41, 37, 2), (8, 39, 36, 0), (13, 47, 49, 15), (10, 48, 47, 13), (9, 39, 50, 46), (10, 38, 45, 48), (26, 9, 46, 44), (27, 26, 44, 53), (11, 27, 53, 43), (38, 11, 43, 45), (8, 12, 51, 42)])
_uv = me_cube_054.uv_layers.new(name='UVMap')
_uv.uv.foreach_set('vector', [0.1013, 2.055e-08, 0.1325, 2.055e-08, 0.1325, 0.09655, 0.1013, 0.09655, 0.3336, -0.1898, 0.7039, -0.1898, 0.7039, 0.2114, 0.3336, 0.2114, 0.7039, -0.1898, 0.6994, -0.591, 0.7322, -0.591, 0.7371, -0.1898, 0.6691, -1.795, 0.665, -2.196, 0.7322, -2.196, 0.7371, -1.795, 0.3073, 0.3448, 0.3014, 0.3448, 0.3028, 0.3442, 0.3084, 0.3442, 0.3704, 0.342, 0.3704, 0.3448, 0.369, 0.3442, 0.369, 0.3414, 0.2678, 2.466e-08, 0.2734, 2.466e-08, 0.2718, 0.9034, 0.2694, 0.9034, 0.1325, 2.055e-08, 0.1353, 2.055e-08, 0.1353, 0.09655, 0.1325, 0.09655, 0.2621, -1.233e-08, 0.2678, -1.233e-08, 0.2678, 0.09655, 0.2621, 0.09655, 0.2902, -2.466e-08, 0.293, -2.466e-08, 0.2922, 0.9034, 0.291, 0.9034, 0.3014, 0.3448, 0.3014, 0.342, 0.3028, 0.3414, 0.3028, 0.3442, 0.0, 2.055e-08, 0.002798, 2.055e-08, 0.002798, 0.09655, 0.0, 0.09655, 0.001901, 2.609, -0.06533, 2.609, -0.06533, 2.576, -0.002183, 2.581, -0.06533, 0.6126, -0.06041, 0.2114, -0.02763, 0.2114, -0.03214, 0.6126, 0.7273, 2.609, 0.66, 2.609, 0.6641, 2.581, 0.7273, 2.576, 0.66, 2.609, 0.001901, 2.609, -0.002183, 2.581, 0.6641, 2.581, 0.2015, -1.233e-08, 0.2072, -1.233e-08, 0.2072, 0.09655, 0.2015, 0.09655, 0.2072, -1.233e-08, 0.2621, -1.233e-08, 0.2621, 0.09655, 0.2072, 0.09655, 0.3704, 0.3448, 0.3645, 0.3448, 0.3634, 0.3442, 0.369, 0.3442, 0.3645, 0.3448, 0.3073, 0.3448, 0.3084, 0.3442, 0.3634, 0.3442, -0.06533, -1.795, -0.06041, -2.196, 0.006821, -2.196, 0.002736, -1.795, 0.002736, -1.795, 0.006821, -2.196, 0.665, -2.196, 0.6691, -1.795, 0.3716, 0.007174, 0.3716, 0.009566, 0.3704, 0.009566, 0.3704, 0.007174, 0.3716, -1.854e-09, 0.3716, 0.002391, 0.3704, 0.002391, 0.3704, -1.802e-09, 0.2734, 2.466e-08, 0.279, 2.466e-08, 0.2774, 0.9034, 0.275, 0.9034, 0.2958, -2.466e-08, 0.2986, -2.466e-08, 0.2978, 0.9034, 0.2966, 0.9034, 0.1325, 0.09655, 0.1353, 0.09655, 0.1345, 1.0, 0.1333, 1.0, 0.2621, 0.09655, 0.2678, 0.09655, 0.2661, 1.0, 0.2637, 1.0, 0.2015, 0.09655, 0.2072, 0.09655, 0.2055, 1.0, 0.2031, 1.0, 0.0, 0.09655, 0.002798, 0.09655, 0.001995, 1.0, 0.0008033, 1.0, 0.002736, -1.394, 0.002736, -1.795, 0.6691, -1.795, 0.6691, -1.394, -0.06533, -1.394, -0.06533, -1.795, 0.002736, -1.795, 0.002736, -1.394, -0.06533, 1.014, -0.06533, 0.6126, -0.03214, 0.6126, -0.03214, 1.014, 0.6691, -1.394, 0.6691, -1.795, 0.7371, -1.795, 0.7371, -1.394, 0.7039, 0.2114, 0.7039, -0.1898, 0.7371, -0.1898, 0.7371, 0.2114, 0.002798, 2.055e-08, 0.03403, 2.055e-08, 0.03403, 0.09655, 0.002798, 0.09655, 0.3014, 0.342, 0.3014, 0.3102, 0.3028, 0.3102, 0.3028, 0.3414, 0.6994, -0.591, 0.7039, -0.1898, 0.3336, -0.1898, 0.3336, -0.591, -0.03214, 1.014, -0.03214, 0.6126, 0.3382, 0.6126, 0.3382, 1.014, -0.002183, 2.581, -0.06533, 2.576, -0.06533, 2.21, -0.002183, 2.21, 0.6641, 2.581, -0.002183, 2.581, -0.002183, 2.21, 0.6641, 2.21, 0.7273, 2.576, 0.6641, 2.581, 0.6641, 2.21, 0.7273, 2.21, -0.03214, 0.6126, -0.02763, 0.2114, 0.3382, 0.2114, 0.3382, 0.6126, 0.3704, 0.342, 0.369, 0.3414, 0.369, 0.3102, 0.3704, 0.3102])
me_cube_054.materials.append(mat_wood_texture)
me_cube_054.update()
me_cube_050 = bpy.data.meshes.new('Cube.050')
me_cube_050.from_pydata([(-0.5, -0.5, 0.725), (-0.4939, -0.4877, 0.775), (0.5, -0.5, 0.725), (0.4939, -0.4877, 0.775), (-0.4801, -0.4811, 0.725), (0.4801, -0.4811, 0.725), (-0.4801, -0.4811, 0.655), (0.4801, -0.4811, 0.655), (-0.5, -0.4173, 0.725), (-0.4939, -0.406, 0.775), (0.5, -0.4173, 0.725), (0.4939, -0.406, 0.775), (-0.4801, -0.3999, 0.725), (0.4801, -0.3999, 0.725), (-0.4801, -0.3999, 0.655), (0.4801, -0.3999, 0.655), (-0.4152, -0.5, 0.725), (0.4152, -0.5, 0.725), (0.4101, -0.4877, 0.775), (-0.4101, -0.4877, 0.775), (-0.3986, -0.4811, 0.725), (0.3986, -0.4811, 0.725), (-0.3986, -0.4811, 0.655), (0.3986, -0.4811, 0.655), (0.3986, -0.3999, 0.655), (-0.3986, -0.3999, 0.655), (-0.4152, -0.4173, 0.775), (0.4152, -0.4173, 0.775), (-0.4567, -0.4232, -1.192e-07), (-0.4567, -0.4578, -1.192e-07), (0.422, -0.4578, -1.192e-07), (0.4567, -0.4578, -1.192e-07), (0.4567, -0.4232, -1.192e-07), (-0.422, -0.4232, -1.192e-07), (-0.422, -0.4578, -1.192e-07), (0.422, -0.4232, -1.192e-07), (-0.5, -0.5, 0.75), (0.5, -0.5, 0.75), (0.5, -0.4173, 0.75), (-0.5, -0.4173, 0.75), (0.4152, -0.5, 0.75), (-0.4152, -0.5, 0.75), (-0.5, 0.5, 0.725), (0.4939, 0.5, 0.775), (-0.4152, 0.5, 0.775), (0.5, 0.5, 0.75), (-0.4939, 0.5, 0.775), (0.4801, 0.5, 0.725), (0.5, 0.5, 0.725), (0.4801, 0.5, 0.655), (-0.5, 0.5, 0.75), (-0.4801, 0.5, 0.725), (-0.4801, 0.5, 0.655), (0.4152, 0.5, 0.775)], [], [(38, 11, 3, 37), (41, 19, 1, 36), (16, 0, 4, 20), (26, 9, 1, 19), (13, 5, 7, 15), (10, 2, 5, 13), (20, 4, 6, 22), (4, 12, 14, 6), (0, 8, 12, 4), (42, 51, 12, 8), (48, 45, 38, 10), (44, 46, 9, 26), (36, 1, 9, 39), (46, 50, 39, 9), (43, 53, 27, 11), (53, 44, 26, 27), (7, 23, 30, 31), (5, 21, 23, 7), (21, 20, 22, 23), (23, 24, 35, 30), (11, 27, 18, 3), (27, 26, 19, 18), (2, 17, 21, 5), (17, 16, 20, 21), (37, 3, 18, 40), (40, 18, 19, 41), (35, 32, 31, 30), (28, 33, 34, 29), (14, 25, 33, 28), (24, 15, 32, 35), (15, 7, 31, 32), (6, 14, 28, 29), (25, 22, 34, 33), (22, 6, 29, 34), (17, 40, 41, 16), (2, 37, 40, 17), (0, 36, 39, 8), (16, 41, 36, 0), (10, 38, 37, 2), (47, 13, 15, 49), (48, 10, 13, 47), (45, 43, 11, 38), (12, 51, 52, 14), (39, 50, 42, 8)])
_uv = me_cube_050.uv_layers.new(name='UVMap')
_uv.uv.foreach_set('vector', [0.7039, 0.6126, 0.6994, 0.2114, 0.7322, 0.2114, 0.7371, 0.6126, 0.6691, -0.9923, 0.665, -1.394, 0.7322, -1.394, 0.7371, -0.9923, 0.3645, 0.2759, 0.3704, 0.2759, 0.369, 0.2765, 0.3634, 0.2765, -0.002183, 1.845, -0.06533, 1.849, -0.06533, 1.816, 0.001901, 1.816, 0.06486, 2.055e-08, 0.06766, 2.055e-08, 0.06766, 0.09655, 0.06486, 0.09655, 0.3014, 0.2787, 0.3014, 0.2759, 0.3028, 0.2765, 0.3028, 0.2793, 0.1959, -1.233e-08, 0.2015, -1.233e-08, 0.2015, 0.09655, 0.1959, 0.09655, 0.06766, 2.055e-08, 0.07046, 2.055e-08, 0.07046, 0.09655, 0.06766, 0.09655, 0.3704, 0.2759, 0.3704, 0.2787, 0.369, 0.2793, 0.369, 0.2765, 0.3704, 0.3102, 0.369, 0.3102, 0.369, 0.2793, 0.3704, 0.2787, 0.3382, 1.014, 0.3382, 0.6126, 0.7039, 0.6126, 0.7039, 1.014, -0.002183, 2.21, -0.06533, 2.21, -0.06533, 1.849, -0.002183, 1.845, -0.06533, -0.1898, -0.06041, -0.591, -0.02763, -0.591, -0.03214, -0.1898, 0.3336, -0.591, 0.3336, -0.1898, -0.03214, -0.1898, -0.02763, -0.591, 0.7273, 2.21, 0.6641, 2.21, 0.6641, 1.845, 0.7273, 1.849, 0.6641, 2.21, -0.002183, 2.21, -0.002183, 1.845, 0.6641, 1.845, 0.1353, 0.09655, 0.1409, 0.09655, 0.1393, 1.0, 0.1369, 1.0, 0.1353, -1.233e-08, 0.1409, -1.233e-08, 0.1409, 0.09655, 0.1353, 0.09655, 0.1409, -1.233e-08, 0.1959, -1.233e-08, 0.1959, 0.09655, 0.1409, 0.09655, 0.293, -2.466e-08, 0.2958, -2.466e-08, 0.295, 0.9034, 0.2938, 0.9034, 0.7273, 1.849, 0.6641, 1.845, 0.66, 1.816, 0.7273, 1.816, 0.6641, 1.845, -0.002183, 1.845, 0.001901, 1.816, 0.66, 1.816, 0.3014, 0.2759, 0.3073, 0.2759, 0.3084, 0.2765, 0.3028, 0.2765, 0.3073, 0.2759, 0.3645, 0.2759, 0.3634, 0.2765, 0.3084, 0.2765, -0.06533, -0.9923, -0.06041, -1.394, 0.006821, -1.394, 0.002736, -0.9923, 0.002736, -0.9923, 0.006821, -1.394, 0.665, -1.394, 0.6691, -0.9923, 0.3716, 0.004783, 0.3716, 0.007174, 0.3704, 0.007174, 0.3704, 0.004783, 0.3716, 0.002391, 0.3716, 0.004783, 0.3704, 0.004783, 0.3704, 0.002391, 0.279, 2.466e-08, 0.2846, 2.466e-08, 0.283, 0.9034, 0.2806, 0.9034, 0.2846, 2.466e-08, 0.2902, 2.466e-08, 0.2886, 0.9034, 0.2862, 0.9034, 0.06486, 0.09655, 0.06766, 0.09655, 0.06686, 1.0, 0.06567, 1.0, 0.06766, 0.09655, 0.07046, 0.09655, 0.06965, 1.0, 0.06846, 1.0, 0.2986, -2.466e-08, 0.3014, -2.466e-08, 0.3006, 0.9034, 0.2994, 0.9034, 0.1959, 0.09655, 0.2015, 0.09655, 0.1999, 1.0, 0.1975, 1.0, 0.002736, -0.591, 0.002736, -0.9923, 0.6691, -0.9923, 0.6691, -0.591, -0.06533, -0.591, -0.06533, -0.9923, 0.002736, -0.9923, 0.002736, -0.591, -0.06533, 0.2114, -0.06533, -0.1898, -0.03214, -0.1898, -0.03214, 0.2114, 0.6691, -0.591, 0.6691, -0.9923, 0.7371, -0.9923, 0.7371, -0.591, 0.7039, 1.014, 0.7039, 0.6126, 0.7371, 0.6126, 0.7371, 1.014, 0.03403, 2.055e-08, 0.06486, 2.055e-08, 0.06486, 0.09655, 0.03403, 0.09655, 0.3014, 0.3102, 0.3014, 0.2787, 0.3028, 0.2793, 0.3028, 0.3102, 0.3382, 0.6126, 0.3382, 0.2114, 0.6994, 0.2114, 0.7039, 0.6126, 0.07046, 2.055e-08, 0.1013, 2.055e-08, 0.1013, 0.09655, 0.07046, 0.09655, -0.03214, -0.1898, 0.3336, -0.1898, 0.3336, 0.2114, -0.03214, 0.2114])
me_cube_050.materials.append(mat_wood_texture)
me_cube_050.update()
me_cube_077 = bpy.data.meshes.new('Cube.077')
me_cube_077.from_pydata([(-1.0, -1.0, -0.2525), (-1.0, -1.0, -0.08), (-1.0, 1.0, -0.2525), (-1.0, 1.0, -0.08), (1.0, -1.0, -0.2525), (1.0, -1.0, -0.08), (1.0, 1.0, -0.2525), (1.0, 1.0, -0.08), (-1.0, 0.8382, -0.2525), (-1.0, -0.8443, -0.2525), (-1.0, -0.8443, -0.08), (-1.0, 0.8382, -0.08), (1.0, -0.8443, -0.2525), (1.0, 0.8382, -0.2525), (1.0, 0.8382, -0.08), (1.0, -0.8443, -0.08), (0.8438, 1.0, -0.2525), (-0.8438, 1.0, -0.2525), (-0.8438, 1.0, -0.08), (0.8438, 1.0, -0.08), (-0.8438, -1.0, -0.2525), (0.8438, -1.0, -0.2525), (0.8438, -1.0, -0.08), (-0.8438, -1.0, -0.08), (-0.8438, 0.8382, -0.08), (0.8438, 0.8382, -0.08), (-0.8438, -0.8443, -0.08), (0.8438, -0.8443, -0.08), (0.8438, 0.8382, -0.2525), (-0.8438, 0.8382, -0.2525), (0.8438, -0.8443, -0.2525), (-0.8438, -0.8443, -0.2525), (1.0, -0.8443, 0.9991), (1.0, -1.0, 0.9991), (-0.8438, -1.0, 0.9991), (-1.0, -1.0, 0.9991), (-1.0, -0.8443, 0.9991), (0.8438, -0.8443, 0.9991), (0.8438, -1.0, 0.9991), (-0.8438, -0.8443, 0.9991), (0.6027, 1.0, -0.2525), (0.3616, 1.0, -0.2525), (0.1205, 1.0, -0.2525), (-0.1205, 1.0, -0.2525), (-0.3616, 1.0, -0.2525), (-0.6027, 1.0, -0.2525), (-0.6027, 1.0, -0.08), (-0.3616, 1.0, -0.08), (-0.1205, 1.0, -0.08), (0.1205, 1.0, -0.08), (0.3616, 1.0, -0.08), (0.6027, 1.0, -0.08), (-0.6027, -1.0, -0.2525), (-0.3616, -1.0, -0.2525), (-0.1205, -1.0, -0.2525), (0.1205, -1.0, -0.2525), (0.3616, -1.0, -0.2525), (0.6027, -1.0, -0.2525), (0.6027, -1.0, -0.08), (0.3616, -1.0, -0.08), (0.1205, -1.0, -0.08), (-0.1205, -1.0, -0.08), (-0.3616, -1.0, -0.08), (-0.6027, -1.0, -0.08), (-0.6027, 0.8382, -0.08), (-0.3616, 0.8382, -0.08), (-0.1205, 0.8382, -0.08), (0.1205, 0.8382, -0.08), (0.3616, 0.8382, -0.08), (0.6027, 0.8382, -0.08), (-0.6027, -0.8443, -0.08), (-0.3616, -0.8443, -0.08), (-0.1205, -0.8443, -0.08), (0.1205, -0.8443, -0.08), (0.3616, -0.8443, -0.08), (0.6027, -0.8443, -0.08), (0.6027, -1.0, 0.9991), (0.3616, -1.0, 0.9991), (0.1205, -1.0, 0.9991), (-0.1205, -1.0, 0.9991), (-0.3616, -1.0, 0.9991), (-0.6027, -1.0, 0.9991), (-0.6027, -0.8443, 0.9991), (-0.3616, -0.8443, 0.9991), (-0.1205, -0.8443, 0.9991), (0.1205, -0.8443, 0.9991), (0.3616, -0.8443, 0.9991), (0.6027, -0.8443, 0.9991), (-1.0, -1.0, 0.8757), (-0.8438, -1.0, 0.8757), (-1.0, -0.8443, 0.8757), (-0.8438, -0.8443, 0.8757), (1.0, -1.0, 0.8757), (0.8438, -1.0, 0.8757), (0.8438, -0.8443, 0.8757), (1.0, -0.8443, 0.8757), (-0.6027, -1.0, 0.8757), (-0.3616, -1.0, 0.8757), (-0.1205, -1.0, 0.8757), (0.1205, -1.0, 0.8757), (0.3616, -1.0, 0.8757), (0.6027, -1.0, 0.8757), (0.6027, -0.8443, 0.8757), (0.3616, -0.8443, 0.8757), (0.1205, -0.8443, 0.8757), (-0.1205, -0.8443, 0.8757), (-0.3616, -0.8443, 0.8757), (-0.6027, -0.8443, 0.8757), (0.9732, -0.8711, 1.08), (0.9732, -0.9732, 1.08), (-0.8706, -0.9732, 1.08), (-0.9732, -0.9732, 1.08), (-0.9732, -0.8711, 1.08), (0.8706, -0.8711, 1.08), (0.8706, -0.9732, 1.08), (-0.8706, -0.8711, 1.08), (-1.0, -1.0, 0.2831), (-1.0, -1.0, 0.1711), (-0.8438, -0.8443, 0.2831), (-0.8438, -0.8443, 0.1711), (0.8438, -1.0, 0.2831), (0.8438, -1.0, 0.1711), (1.0, -0.8443, 0.2831), (1.0, -0.8443, 0.1711), (-0.8438, -1.0, 0.1711), (-0.8438, -1.0, 0.2831), (-1.0, -0.8443, 0.1711), (-1.0, -0.8443, 0.2831), (1.0, -1.0, 0.1711), (1.0, -1.0, 0.2831), (0.8438, -0.8443, 0.1711), (0.8438, -0.8443, 0.2831), (-0.6027, -1.0, 0.1711), (-0.6027, -1.0, 0.2831), (-0.3616, -1.0, 0.1711), (-0.3616, -1.0, 0.2831), (-0.1205, -1.0, 0.1711), (-0.1205, -1.0, 0.2831), (0.1205, -1.0, 0.1711), (0.1205, -1.0, 0.2831), (0.3616, -1.0, 0.1711), (0.3616, -1.0, 0.2831), (0.6027, -1.0, 0.1711), (0.6027, -1.0, 0.2831), (0.6027, -0.8443, 0.1711), (0.6027, -0.8443, 0.2831), (0.3616, -0.8443, 0.1711), (0.3616, -0.8443, 0.2831), (0.1205, -0.8443, 0.1711), (0.1205, -0.8443, 0.2831), (-0.1205, -0.8443, 0.1711), (-0.1205, -0.8443, 0.2831), (-0.3616, -0.8443, 0.1711), (-0.3616, -0.8443, 0.2831), (-0.6027, -0.8443, 0.1711), (-0.6027, -0.8443, 0.2831), (-0.9731, -0.8711, -1.0), (-0.9731, -0.9732, -1.0), (-0.8706, 0.9722, -1.0), (-0.9731, 0.9722, -1.0), (0.9731, 0.866, -1.0), (0.9731, 0.9722, -1.0), (0.8706, -0.9732, -1.0), (0.9731, -0.9732, -1.0), (-0.9731, 0.866, -1.0), (0.9731, -0.8711, -1.0), (-0.8706, 0.866, -1.0), (-0.8706, -0.8711, -1.0), (0.8706, 0.9722, -1.0), (-0.8706, -0.9732, -1.0), (0.8706, 0.866, -1.0), (0.8706, -0.8711, -1.0)], [], [(8, 11, 3, 2), (16, 19, 7, 6), (12, 15, 5, 4), (20, 23, 1, 0), (0, 9, 156, 157), (90, 88, 35, 36), (18, 3, 11, 24), (24, 11, 10, 26), (29, 8, 164, 166), (6, 7, 14, 13), (13, 14, 15, 12), (0, 1, 10, 9), (9, 10, 11, 8), (6, 13, 160, 161), (14, 25, 27, 15), (64, 24, 26, 70), (7, 19, 25, 14), (46, 18, 24, 64), (91, 90, 36, 39), (88, 89, 34, 35), (16, 6, 161, 168), (4, 5, 22, 21), (52, 63, 23, 20), (2, 3, 18, 17), (40, 51, 19, 16), (38, 33, 109, 114), (39, 36, 112, 115), (82, 39, 34, 81), (93, 92, 33, 38), (95, 94, 37, 32), (92, 95, 32, 33), (107, 91, 39, 82), (101, 93, 38, 76), (89, 96, 81, 34), (96, 97, 80, 81), (97, 98, 79, 80), (98, 99, 78, 79), (99, 100, 77, 78), (100, 101, 76, 77), (94, 102, 87, 37), (102, 103, 86, 87), (103, 104, 85, 86), (104, 105, 84, 85), (105, 106, 83, 84), (106, 107, 82, 83), (37, 87, 76, 38), (87, 86, 77, 76), (86, 85, 78, 77), (85, 84, 79, 78), (84, 83, 80, 79), (83, 82, 81, 80), (17, 18, 46, 45), (45, 46, 47, 44), (44, 47, 48, 43), (43, 48, 49, 42), (42, 49, 50, 41), (41, 50, 51, 40), (21, 22, 58, 57), (57, 58, 59, 56), (56, 59, 60, 55), (55, 60, 61, 54), (54, 61, 62, 53), (53, 62, 63, 52), (19, 51, 69, 25), (51, 50, 68, 69), (50, 49, 67, 68), (49, 48, 66, 67), (48, 47, 65, 66), (47, 46, 64, 65), (25, 69, 75, 27), (69, 68, 74, 75), (68, 67, 73, 74), (67, 66, 72, 73), (66, 65, 71, 72), (65, 64, 70, 71), (153, 155, 107, 106), (149, 151, 105, 104), (145, 147, 103, 102), (141, 143, 101, 100), (137, 139, 99, 98), (133, 135, 97, 96), (119, 124, 23, 26), (129, 122, 95, 92), (122, 131, 94, 95), (120, 129, 92, 93), (116, 125, 89, 88), (118, 127, 90, 91), (127, 116, 88, 90), (115, 112, 111, 110), (108, 113, 114, 109), (36, 35, 111, 112), (33, 32, 108, 109), (34, 39, 115, 110), (32, 37, 113, 108), (35, 34, 110, 111), (37, 38, 114, 113), (10, 1, 117, 126), (126, 117, 116, 127), (26, 10, 126, 119), (119, 126, 127, 118), (1, 23, 124, 117), (117, 124, 125, 116), (22, 5, 128, 121), (121, 128, 129, 120), (15, 27, 130, 123), (123, 130, 131, 122), (5, 15, 123, 128), (128, 123, 122, 129), (118, 125, 133, 155), (154, 119, 118, 155), (153, 135, 137, 151), (142, 121, 120, 143), (149, 139, 141, 147), (124, 132, 133, 125), (96, 107, 155, 133), (132, 134, 135, 133), (98, 105, 151, 137), (134, 136, 137, 135), (100, 103, 147, 141), (136, 138, 139, 137), (125, 118, 91, 89), (138, 140, 141, 139), (97, 135, 153, 106), (140, 142, 143, 141), (99, 139, 149, 104), (130, 144, 145, 131), (101, 143, 145, 102), (144, 146, 147, 145), (143, 120, 131, 145), (146, 148, 149, 147), (131, 120, 93, 94), (148, 150, 151, 149), (121, 130, 27, 22), (150, 152, 153, 151), (63, 62, 61, 60, 59, 58, 22, 27, 75, 74, 73, 72, 71, 70, 26, 23), (152, 154, 155, 153), (9, 31, 167, 156), (12, 4, 163, 165), (17, 29, 166, 158), (31, 20, 169, 167), (20, 0, 157, 169), (28, 16, 168, 170), (4, 21, 162, 163), (13, 28, 170, 160), (21, 30, 171, 162), (2, 17, 158, 159), (8, 2, 159, 164), (30, 12, 165, 171)])
_uv = me_cube_077.uv_layers.new(name='UVMap')
_uv.uv.foreach_set('vector', [0.7433, 0.2588, 0.7433, 0.2254, 0.7746, 0.2254, 0.7746, 0.2588, 0.9193, 0.7444, 0.9527, 0.7444, 0.9527, 0.7746, 0.9193, 0.7746, 0.7445, 0.6621, 0.7445, 0.6287, 0.7746, 0.6287, 0.7746, 0.6621, 0.3571, 0.2588, 0.3571, 0.2254, 0.3873, 0.2254, 0.3873, 0.2588, 0.3873, 0.2588, 0.4175, 0.2588, 0.4123, 0.4033, 0.3925, 0.4033, 0.4175, 0.04035, 0.3873, 0.04035, 0.3873, 0.01646, 0.4175, 0.01646, 0.3873, 0.7605, 0.3873, 0.7908, 0.356, 0.7908, 0.356, 0.7605, 0.356, 0.7605, 0.356, 0.7908, 0.03015, 0.7908, 0.03015, 0.7605, 0.8351, 0.7746, 0.8654, 0.7746, 0.8602, 0.9193, 0.8403, 0.9193, 0.3873, 0.6621, 0.3873, 0.6287, 0.4187, 0.6287, 0.4187, 0.6621, 0.4187, 0.6621, 0.4187, 0.6287, 0.7445, 0.6287, 0.7445, 0.6621, 0.3873, 0.2588, 0.3873, 0.2254, 0.4175, 0.2254, 0.4175, 0.2588, 0.4175, 0.2588, 0.4175, 0.2254, 0.7433, 0.2254, 0.7433, 0.2588, 0.3873, 0.6621, 0.4187, 0.6621, 0.4133, 0.8067, 0.3927, 0.8067, 0.356, 0.4035, 0.356, 0.4337, 0.03015, 0.4337, 0.03015, 0.4035, 0.356, 0.7138, 0.356, 0.7605, 0.03015, 0.7605, 0.03015, 0.7138, 0.3873, 0.4035, 0.3873, 0.4337, 0.356, 0.4337, 0.356, 0.4035, 0.3873, 0.7138, 0.3873, 0.7605, 0.356, 0.7605, 0.356, 0.7138, 0.8149, 0.3571, 0.8149, 0.3873, 0.791, 0.3873, 0.791, 0.3571, 0.3873, 0.04028, 0.3571, 0.04028, 0.3571, 0.01639, 0.3873, 0.01639, 0.9193, 0.7444, 0.9193, 0.7746, 0.7746, 0.7694, 0.7746, 0.7496, 0.0, 0.2588, 0.0, 0.2254, 0.03025, 0.2254, 0.03025, 0.2588, 0.3104, 0.2588, 0.3104, 0.2254, 0.3571, 0.2254, 0.3571, 0.2588, 0.9193, 0.3873, 0.9527, 0.3873, 0.9527, 0.4176, 0.9193, 0.4176, 0.9193, 0.6977, 0.9527, 0.6977, 0.9527, 0.7444, 0.9193, 0.7444, 0.03025, 0.01639, 0.0, 0.01639, 0.005199, 0.0, 0.02505, 0.0, 0.791, 0.3571, 0.791, 0.3873, 0.7746, 0.3821, 0.7746, 0.3623, 0.9829, 0.6674, 0.9829, 0.7141, 0.9527, 0.7141, 0.9527, 0.6674, 0.03025, 0.04028, 0.0, 0.04028, 0.0, 0.01639, 0.03025, 0.01639, 0.8149, 1.055e-08, 0.8149, 0.03025, 0.791, 0.03025, 0.791, 1.16e-08, 0.7746, 0.4437, 0.7445, 0.4437, 0.7445, 0.4198, 0.7746, 0.4198, 0.8149, 0.3104, 0.8149, 0.3571, 0.791, 0.3571, 0.791, 0.3104, 0.07694, 0.04028, 0.03025, 0.04028, 0.03025, 0.01639, 0.07694, 0.01639, 0.3571, 0.04028, 0.3104, 0.04028, 0.3104, 0.01639, 0.3571, 0.01639, 0.3104, 0.04028, 0.2637, 0.04028, 0.2637, 0.01639, 0.3104, 0.01639, 0.2637, 0.04028, 0.217, 0.04028, 0.217, 0.01639, 0.2637, 0.01639, 0.217, 0.04028, 0.1703, 0.04028, 0.1703, 0.01639, 0.217, 0.01639, 0.1703, 0.04028, 0.1236, 0.04028, 0.1236, 0.01639, 0.1703, 0.01639, 0.1236, 0.04028, 0.07694, 0.04028, 0.07694, 0.01639, 0.1236, 0.01639, 0.8149, 0.03025, 0.8149, 0.07694, 0.791, 0.07694, 0.791, 0.03025, 0.8149, 0.07694, 0.8149, 0.1236, 0.791, 0.1236, 0.791, 0.07694, 0.8149, 0.1236, 0.8149, 0.1703, 0.791, 0.1703, 0.791, 0.1236, 0.8149, 0.1703, 0.8149, 0.217, 0.791, 0.217, 0.791, 0.1703, 0.8149, 0.217, 0.8149, 0.2637, 0.791, 0.2637, 0.791, 0.217, 0.8149, 0.2637, 0.8149, 0.3104, 0.791, 0.3104, 0.791, 0.2637, 0.9829, 0.3873, 0.9829, 0.434, 0.9527, 0.434, 0.9527, 0.3873, 0.9829, 0.434, 0.9829, 0.4807, 0.9527, 0.4807, 0.9527, 0.434, 0.9829, 0.4807, 0.9829, 0.5274, 0.9527, 0.5274, 0.9527, 0.4807, 0.9829, 0.5274, 0.9829, 0.5741, 0.9527, 0.5741, 0.9527, 0.5274, 0.9829, 0.5741, 0.9829, 0.6208, 0.9527, 0.6208, 0.9527, 0.5741, 0.9829, 0.6208, 0.9829, 0.6674, 0.9527, 0.6674, 0.9527, 0.6208, 0.9193, 0.4176, 0.9527, 0.4176, 0.9527, 0.4643, 0.9193, 0.4643, 0.9193, 0.4643, 0.9527, 0.4643, 0.9527, 0.5109, 0.9193, 0.5109, 0.9193, 0.5109, 0.9527, 0.5109, 0.9527, 0.5576, 0.9193, 0.5576, 0.9193, 0.5576, 0.9527, 0.5576, 0.9527, 0.6043, 0.9193, 0.6043, 0.9193, 0.6043, 0.9527, 0.6043, 0.9527, 0.651, 0.9193, 0.651, 0.9193, 0.651, 0.9527, 0.651, 0.9527, 0.6977, 0.9193, 0.6977, 0.03025, 0.2588, 0.03025, 0.2254, 0.07694, 0.2254, 0.07694, 0.2588, 0.07694, 0.2588, 0.07694, 0.2254, 0.1236, 0.2254, 0.1236, 0.2588, 0.1236, 0.2588, 0.1236, 0.2254, 0.1703, 0.2254, 0.1703, 0.2588, 0.1703, 0.2588, 0.1703, 0.2254, 0.217, 0.2254, 0.217, 0.2588, 0.217, 0.2588, 0.217, 0.2254, 0.2637, 0.2254, 0.2637, 0.2588, 0.2637, 0.2588, 0.2637, 0.2254, 0.3104, 0.2254, 0.3104, 0.2588, 0.3873, 0.4337, 0.3873, 0.4804, 0.356, 0.4804, 0.356, 0.4337, 0.3873, 0.4804, 0.3873, 0.5271, 0.356, 0.5271, 0.356, 0.4804, 0.3873, 0.5271, 0.3873, 0.5738, 0.356, 0.5738, 0.356, 0.5271, 0.3873, 0.5738, 0.3873, 0.6205, 0.356, 0.6205, 0.356, 0.5738, 0.3873, 0.6205, 0.3873, 0.6671, 0.356, 0.6671, 0.356, 0.6205, 0.3873, 0.6671, 0.3873, 0.7138, 0.356, 0.7138, 0.356, 0.6671, 0.356, 0.4337, 0.356, 0.4804, 0.03015, 0.4804, 0.03015, 0.4337, 0.356, 0.4804, 0.356, 0.5271, 0.03015, 0.5271, 0.03015, 0.4804, 0.356, 0.5271, 0.356, 0.5738, 0.03015, 0.5738, 0.03015, 0.5271, 0.356, 0.5738, 0.356, 0.6205, 0.03015, 0.6205, 0.03015, 0.5738, 0.356, 0.6205, 0.356, 0.6671, 0.03015, 0.6671, 0.03015, 0.6205, 0.356, 0.6671, 0.356, 0.7138, 0.03015, 0.7138, 0.03015, 0.6671, 0.9297, 0.2637, 0.9297, 0.3104, 0.8149, 0.3104, 0.8149, 0.2637, 0.9297, 0.1703, 0.9297, 0.217, 0.8149, 0.217, 0.8149, 0.1703, 0.9297, 0.07694, 0.9297, 0.1236, 0.8149, 0.1236, 0.8149, 0.07694, 0.1236, 0.155, 0.07694, 0.155, 0.07694, 0.04028, 0.1236, 0.04028, 0.217, 0.155, 0.1703, 0.155, 0.1703, 0.04028, 0.217, 0.04028, 0.3104, 0.155, 0.2637, 0.155, 0.2637, 0.04028, 0.3104, 0.04028, 0.3328, 0.7908, 0.363, 0.7908, 0.363, 0.8394, 0.3328, 0.8394, 0.7746, 0.5584, 0.7445, 0.5584, 0.7445, 0.4437, 0.7746, 0.4437, 0.9297, 5.535e-09, 0.9297, 0.03025, 0.8149, 0.03025, 0.8149, 1.055e-08, 0.03025, 0.155, 0.0, 0.155, 0.0, 0.04028, 0.03025, 0.04028, 0.3873, 0.155, 0.3571, 0.155, 0.3571, 0.04028, 0.3873, 0.04028, 0.9297, 0.3571, 0.9297, 0.3873, 0.8149, 0.3873, 0.8149, 0.3571, 0.4175, 0.1551, 0.3873, 0.1551, 0.3873, 0.04035, 0.4175, 0.04035, 0.5743, 0.8067, 0.5743, 0.8265, 0.5545, 0.8265, 0.5545, 0.8067, 0.5941, 0.8067, 0.5941, 0.8265, 0.5743, 0.8265, 0.5743, 0.8067, 0.4175, 0.01646, 0.3873, 0.01646, 0.3925, 0.0, 0.4123, 0.0, 0.7746, 0.4198, 0.7445, 0.4198, 0.7497, 0.4033, 0.7695, 0.4033, 0.3794, 0.7908, 0.3794, 0.8209, 0.363, 0.8157, 0.363, 0.796, 0.791, 1.16e-08, 0.791, 0.03025, 0.7746, 0.02505, 0.7746, 0.005199, 0.3873, 0.01639, 0.3571, 0.01639, 0.3623, 0.0, 0.3821, 0.0, 0.5545, 0.8067, 0.5545, 0.8368, 0.5381, 0.8317, 0.5381, 0.8119, 0.4175, 0.2254, 0.3873, 0.2254, 0.3873, 0.1768, 0.4175, 0.1768, 0.4175, 0.1768, 0.3873, 0.1768, 0.3873, 0.1551, 0.4175, 0.1551, 1.0, 0.3571, 1.0, 0.3873, 0.9514, 0.3873, 0.9514, 0.3571, 0.9514, 0.3571, 0.9514, 0.3873, 0.9297, 0.3873, 0.9297, 0.3571, 0.3873, 0.2254, 0.3571, 0.2254, 0.3571, 0.1767, 0.3873, 0.1767, 0.3873, 0.1767, 0.3571, 0.1767, 0.3571, 0.155, 0.3873, 0.155, 0.03025, 0.2254, 0.0, 0.2254, 0.0, 0.1767, 0.03025, 0.1767, 0.03025, 0.1767, 0.0, 0.1767, 0.0, 0.155, 0.03025, 0.155, 1.0, 2.461e-09, 1.0, 0.03025, 0.9514, 0.03025, 0.9514, 4.586e-09, 0.9514, 4.586e-09, 0.9514, 0.03025, 0.9297, 0.03025, 0.9297, 5.535e-09, 0.7746, 0.6287, 0.7445, 0.6287, 0.7445, 0.5801, 0.7746, 0.5801, 0.7746, 0.5801, 0.7445, 0.5801, 0.7445, 0.5584, 0.7746, 0.5584, 0.4778, 0.8534, 0.4476, 0.8534, 0.4476, 0.8067, 0.4778, 0.8067, 0.9514, 0.3104, 0.9514, 0.3571, 0.9297, 0.3571, 0.9297, 0.3104, 0.5079, 0.8534, 0.4778, 0.8534, 0.4778, 0.8067, 0.5079, 0.8067, 0.07694, 0.1767, 0.03025, 0.1767, 0.03025, 0.155, 0.07694, 0.155, 0.4476, 0.8534, 0.4175, 0.8534, 0.4175, 0.8067, 0.4476, 0.8067, 0.3571, 0.1767, 0.3104, 0.1767, 0.3104, 0.155, 0.3571, 0.155, 0.09163, 0.7908, 0.1218, 0.7908, 0.1218, 0.9055, 0.09163, 0.9055, 0.3104, 0.1767, 0.2637, 0.1767, 0.2637, 0.155, 0.3104, 0.155, 0.1218, 0.7908, 0.1519, 0.7908, 0.1519, 0.9055, 0.1218, 0.9055, 0.2637, 0.1767, 0.217, 0.1767, 0.217, 0.155, 0.2637, 0.155, 0.1519, 0.7908, 0.1821, 0.7908, 0.1821, 0.9055, 0.1519, 0.9055, 0.217, 0.1767, 0.1703, 0.1767, 0.1703, 0.155, 0.217, 0.155, 0.2122, 0.9055, 0.1821, 0.9055, 0.1821, 0.7908, 0.2122, 0.7908, 0.1703, 0.1767, 0.1236, 0.1767, 0.1236, 0.155, 0.1703, 0.155, 0.2424, 0.7908, 0.2424, 0.9055, 0.2122, 0.9055, 0.2122, 0.7908, 0.1236, 0.1767, 0.07694, 0.1767, 0.07694, 0.155, 0.1236, 0.155, 0.2725, 0.7908, 0.2725, 0.9055, 0.2424, 0.9055, 0.2424, 0.7908, 0.9514, 0.03025, 0.9514, 0.07694, 0.9297, 0.07694, 0.9297, 0.03025, 0.3027, 0.7908, 0.3027, 0.9055, 0.2725, 0.9055, 0.2725, 0.7908, 0.9514, 0.07694, 0.9514, 0.1236, 0.9297, 0.1236, 0.9297, 0.07694, 0.5079, 0.8534, 0.5079, 0.8067, 0.5381, 0.8067, 0.5381, 0.8534, 0.9514, 0.1236, 0.9514, 0.1703, 0.9297, 0.1703, 0.9297, 0.1236, 0.3328, 0.9055, 0.3027, 0.9055, 0.3027, 0.7908, 0.3328, 0.7908, 0.9514, 0.1703, 0.9514, 0.217, 0.9297, 0.217, 0.9297, 0.1703, 0.3873, 0.8067, 0.4175, 0.8067, 0.4175, 0.8553, 0.3873, 0.8553, 0.9514, 0.217, 0.9514, 0.2637, 0.9297, 0.2637, 0.9297, 0.217, 8.117e-09, 0.7138, 6.076e-09, 0.6671, 4.035e-09, 0.6205, 1.994e-09, 0.5738, -4.657e-11, 0.5271, -2.087e-09, 0.4804, -4.128e-09, 0.4337, 0.03015, 0.4337, 0.03015, 0.4804, 0.03015, 0.5271, 0.03015, 0.5738, 0.03015, 0.6205, 0.03015, 0.6671, 0.03015, 0.7138, 0.03015, 0.7605, 1.016e-08, 0.7605, 0.9514, 0.2637, 0.9514, 0.3104, 0.9297, 0.3104, 0.9297, 0.2637, 0.7746, 0.7746, 0.8049, 0.7746, 0.7997, 0.9193, 0.7798, 0.9193, 0.7445, 0.6621, 0.7746, 0.6621, 0.7695, 0.8067, 0.7497, 0.8067, 0.8957, 0.7746, 0.927, 0.7746, 0.9216, 0.9192, 0.901, 0.9192, 0.03133, 0.7908, 0.06148, 0.7908, 0.0563, 0.9353, 0.03651, 0.9353, 0.3571, 0.2588, 0.3873, 0.2588, 0.3821, 0.4035, 0.3623, 0.4035, 0.0, 0.7908, 0.03133, 0.7908, 0.02595, 0.9353, 0.005386, 0.9353, 0.0, 0.2588, 0.03025, 0.2588, 0.02505, 0.4035, 0.005201, 0.4035, 0.8654, 0.7746, 0.8957, 0.7746, 0.8905, 0.9193, 0.8706, 0.9193, 0.06148, 0.7908, 0.09163, 0.7908, 0.08645, 0.9353, 0.06666, 0.9353, 0.9193, 0.3873, 0.9193, 0.4176, 0.7746, 0.4124, 0.7746, 0.3925, 0.7433, 0.2588, 0.7746, 0.2588, 0.7693, 0.4033, 0.7487, 0.4033, 0.8049, 0.7746, 0.8351, 0.7746, 0.8299, 0.9193, 0.8101, 0.9193])
me_cube_077.materials.append(mat_wood_texture_001)
me_cube_077.update()
me_cube_012 = bpy.data.meshes.new('Cube.012')
me_cube_012.from_pydata([(-0.31, -0.01, 0.675), (-0.31, -0.01, 2.225), (0.31, -0.01, 2.225), (0.31, -0.01, 0.675), (-0.36, -0.01, 0.625), (-0.36, -0.01, 2.275), (0.36, -0.01, 2.275), (0.36, -0.01, 0.625), (-0.36, -0.01, 1.175), (0.36, -0.01, 1.175), (-0.31, -0.01, 1.175), (0.31, -0.01, 1.175), (-0.36, -0.01, 1.2), (-0.31, -0.01, 1.2), (0.36, -0.01, 1.2), (0.31, -0.01, 1.2), (-0.36, -0.01, 1.7), (-0.31, -0.01, 1.7), (0.36, -0.01, 1.7), (0.31, -0.01, 1.7), (-0.36, -0.01, 1.725), (-0.31, -0.01, 1.725), (0.36, -0.01, 1.725), (0.31, -0.01, 1.725), (0.025, -0.01, 0.625), (0.025, -0.01, 2.275), (0.025, -0.01, 0.675), (0.025, -0.01, 2.225), (0.025, -0.01, 1.175), (0.025, -0.01, 1.2), (0.025, -0.01, 1.7), (0.025, -0.01, 1.725), (-0.025, -0.01, 2.275), (-0.025, -0.01, 2.225), (-0.025, -0.01, 1.175), (-0.025, -0.01, 1.2), (-0.025, -0.01, 1.7), (-0.025, -0.01, 1.725), (-0.025, -0.01, 0.625), (-0.025, -0.01, 0.675), (0.36, 1.192e-07, 1.175), (-0.36, -1.192e-07, 1.2), (0.36, 1.192e-07, 1.2), (-0.36, -1.192e-07, 1.7), (-0.36, -1.192e-07, 1.725), (0.025, 2.98e-08, 0.625), (-0.025, 0.0, 2.275), (-0.36, -0.05, 0.625), (-0.36, -0.05, 2.275), (0.36, -0.05, 0.625), (0.36, -0.05, 2.275), (-0.385, -0.05, 0.6), (-0.385, -0.05, 2.3), (0.385, -0.05, 2.3), (0.385, -0.05, 0.6), (-0.385, -0.05, 1.175), (0.385, -0.05, 1.175), (-0.36, -0.05, 1.175), (0.36, -0.05, 1.175), (-0.385, -0.05, 1.2), (-0.36, -0.05, 1.2), (0.385, -0.05, 1.2), (0.36, -0.05, 1.2), (-0.385, -0.05, 1.7), (-0.36, -0.05, 1.7), (0.385, -0.05, 1.7), (0.36, -0.05, 1.7), (-0.385, -0.05, 1.725), (-0.36, -0.05, 1.725), (0.385, -0.05, 1.725), (0.36, -0.05, 1.725), (0.025, -0.05, 0.6), (0.025, -0.05, 2.3), (0.025, -0.05, 0.625), (0.025, -0.05, 2.275), (-0.025, -0.05, 2.3), (-0.025, -0.05, 2.275), (-0.025, -0.05, 0.6), (-0.025, -0.05, 0.625), (0.36, 1.192e-07, 0.625), (-0.36, -1.192e-07, 0.625), (-0.36, -1.192e-07, 2.275), (0.36, 1.192e-07, 2.275), (-0.36, -1.192e-07, 1.175), (0.36, 1.192e-07, 1.7), (0.36, 1.192e-07, 1.725), (0.025, 2.98e-08, 2.275), (-0.025, 0.0, 0.625), (-0.025, 0.0, 1.2), (-0.31, 0.0, 1.2), (0.025, 0.0, 1.2), (0.31, 0.0, 1.2), (0.025, 0.0, 0.675), (0.31, 0.0, 0.675), (-0.025, 0.0, 0.675), (-0.31, 0.0, 0.675), (-0.025, 0.0, 1.725), (-0.31, 0.0, 1.725), (0.025, 0.0, 1.725), (0.31, 0.0, 1.725), (-0.31, 0.0, 2.225), (-0.31, 0.0, 1.7), (-0.31, 0.0, 1.175), (0.31, 0.0, 1.175), (0.31, 0.0, 1.7), (0.31, 0.0, 2.225), (-0.025, 0.0, 2.225), (-0.025, 0.0, 1.7), (0.025, 0.0, 2.225), (-0.025, 0.0, 1.175), (0.025, 0.0, 1.175), (0.025, 0.0, 1.7), (-0.385, 0.0, 2.3), (0.385, 0.0, 0.6), (-0.385, 0.0, 1.175), (-0.385, 0.0, 1.2), (-0.385, 0.0, 1.7), (0.385, 0.0, 1.7), (0.025, 0.0, 2.3), (0.025, 0.0, 0.6), (-0.385, 0.0, 0.6), (0.385, 0.0, 2.3), (0.385, 0.0, 1.175), (0.385, 0.0, 1.2), (0.385, 0.0, 1.725), (-0.025, 0.0, 0.6), (-0.025, 0.0, 2.3), (-0.385, 0.0, 1.725)], [], [(45, 79, 7, 24), (99, 23, 2, 105), (91, 15, 19, 104), (83, 80, 4, 8), (46, 81, 5, 32), (85, 82, 6, 22), (21, 1, 5, 20), (11, 3, 7, 9), (39, 0, 4, 38), (27, 2, 6, 25), (15, 11, 9, 14), (0, 10, 8, 4), (79, 40, 9, 7), (41, 83, 8, 12), (93, 3, 11, 103), (102, 10, 0, 95), (43, 41, 12, 16), (19, 15, 14, 18), (10, 13, 12, 8), (40, 42, 14, 9), (34, 35, 13, 10), (122, 56, 54, 113), (23, 19, 18, 22), (44, 43, 16, 20), (13, 17, 16, 12), (42, 84, 18, 14), (101, 17, 13, 89), (81, 44, 20, 5), (2, 23, 22, 6), (17, 21, 20, 16), (84, 85, 22, 18), (36, 37, 21, 17), (19, 23, 31, 30), (98, 31, 23, 99), (11, 15, 29, 28), (33, 27, 25, 32), (3, 26, 24, 7), (82, 86, 25, 6), (94, 95, 0, 39), (87, 45, 24, 38), (80, 87, 38, 4), (1, 33, 32, 5), (90, 29, 15, 91), (30, 31, 37, 36), (29, 30, 36, 35), (28, 29, 35, 34), (26, 28, 34, 39), (26, 39, 38, 24), (86, 46, 32, 25), (31, 27, 33, 37), (96, 37, 33, 106), (88, 35, 36, 107), (108, 105, 2, 27), (94, 39, 34, 109), (110, 103, 11, 28), (92, 110, 28, 26), (90, 111, 30, 29), (111, 104, 19, 30), (124, 69, 65, 117), (125, 77, 51, 120), (126, 75, 72, 118), (68, 48, 52, 67), (58, 49, 54, 56), (78, 47, 51, 77), (74, 50, 53, 72), (62, 58, 56, 61), (47, 57, 55, 51), (66, 62, 61, 65), (57, 60, 59, 55), (70, 66, 65, 69), (60, 64, 63, 59), (50, 70, 69, 53), (64, 68, 67, 63), (76, 74, 72, 75), (49, 73, 71, 54), (48, 76, 75, 52), (73, 78, 77, 71), (78, 73, 45, 87), (74, 76, 46, 86), (66, 70, 85, 84), (68, 64, 43, 44), (62, 66, 84, 42), (64, 60, 41, 43), (60, 57, 83, 41), (58, 62, 42, 40), (70, 50, 82, 85), (50, 74, 86, 82), (76, 48, 81, 46), (48, 68, 44, 81), (57, 47, 80, 83), (47, 78, 87, 80), (73, 49, 79, 45), (49, 58, 40, 79), (121, 53, 69, 124), (123, 61, 56, 122), (71, 77, 125, 119), (72, 53, 121, 118), (65, 61, 123, 117), (63, 67, 127, 116), (59, 63, 116, 115), (51, 55, 114, 120), (55, 59, 115, 114), (54, 71, 119, 113), (67, 52, 112, 127), (52, 75, 126, 112), (34, 10, 102, 109), (36, 17, 101, 107), (33, 1, 100, 106), (21, 97, 100, 1), (37, 96, 97, 21), (26, 3, 93, 92), (35, 88, 89, 13)])
_uv = me_cube_012.uv_layers.new(name='UVMap')
_uv.uv.foreach_set('vector', [0.5325, 0.02959, 0.9675, 0.02958, 0.9675, 0.3712, 0.5325, 0.3712, 0.5, 0.775, 0.4242, 0.775, 0.4242, 1.275, 0.5, 1.275, 0.5, 0.25, 0.4242, 0.25, 0.4242, 0.75, 0.5, 0.75, 0.2233, 0.225, 0.2233, -0.325, 0.4242, -0.325, 0.4242, 0.225, 0.4675, 0.02959, 0.03247, 0.02959, 0.03247, 0.3712, 0.4675, 0.3712, 0.2233, 0.775, 0.2233, 1.325, 0.4242, 1.325, 0.4242, 0.775, 0.0974, 0.775, 0.0974, 1.275, 0.03247, 1.325, 0.03247, 0.775, 0.9026, 0.225, 0.9026, -0.275, 0.9675, -0.325, 0.9675, 0.225, 0.4675, -0.275, 0.0974, -0.275, 0.03247, -0.325, 0.4675, -0.325, 0.5325, 1.275, 0.9026, 1.275, 0.9675, 1.325, 0.5325, 1.325, 0.9026, 0.25, 0.9026, 0.225, 0.9675, 0.225, 0.9675, 0.25, 0.0974, -0.275, 0.0974, 0.225, 0.03247, 0.225, 0.03247, -0.325, 0.2233, -0.325, 0.2233, 0.225, 0.4242, 0.225, 0.4242, -0.325, 0.2233, 0.25, 0.2233, 0.225, 0.4242, 0.225, 0.4242, 0.25, 0.5, -0.275, 0.4242, -0.275, 0.4242, 0.225, 0.5, 0.225, 0.5, 0.225, 0.4242, 0.225, 0.4242, -0.275, 0.5, -0.275, 0.2233, 0.75, 0.2233, 0.25, 0.4242, 0.25, 0.4242, 0.75, 0.9026, 0.75, 0.9026, 0.25, 0.9675, 0.25, 0.9675, 0.75, 0.0974, 0.225, 0.0974, 0.25, 0.03247, 0.25, 0.03247, 0.225, 0.2233, 0.225, 0.2233, 0.25, 0.4242, 0.25, 0.4242, 0.225, 0.4675, 0.225, 0.4675, 0.25, 0.0974, 0.25, 0.0974, 0.225, 0.5, 0.225, 0.0, 0.225, 0.0, -0.35, 0.5, -0.35, 0.9026, 0.775, 0.9026, 0.75, 0.9675, 0.75, 0.9675, 0.775, 0.2233, 0.775, 0.2233, 0.75, 0.4242, 0.75, 0.4242, 0.775, 0.0974, 0.25, 0.0974, 0.75, 0.03247, 0.75, 0.03247, 0.25, 0.2233, 0.25, 0.2233, 0.75, 0.4242, 0.75, 0.4242, 0.25, 0.5, 0.75, 0.4242, 0.75, 0.4242, 0.25, 0.5, 0.25, 0.2233, 1.325, 0.2233, 0.775, 0.4242, 0.775, 0.4242, 1.325, 0.9026, 1.275, 0.9026, 0.775, 0.9675, 0.775, 0.9675, 1.325, 0.0974, 0.75, 0.0974, 0.775, 0.03247, 0.775, 0.03247, 0.75, 0.2233, 0.75, 0.2233, 0.775, 0.4242, 0.775, 0.4242, 0.75, 0.4675, 0.75, 0.4675, 0.775, 0.0974, 0.775, 0.0974, 0.75, 0.9026, 0.75, 0.9026, 0.775, 0.5325, 0.775, 0.5325, 0.75, 0.5325, 0.5, 0.5325, 0.3712, 0.9026, 0.3712, 0.9026, 0.5, 0.9026, 0.225, 0.9026, 0.25, 0.5325, 0.25, 0.5325, 0.225, 0.4675, 1.275, 0.5325, 1.275, 0.5325, 1.325, 0.4675, 1.325, 0.9026, -0.275, 0.5325, -0.275, 0.5325, -0.325, 0.9675, -0.325, 0.9675, 0.02958, 0.5325, 0.02959, 0.5325, 0.3712, 0.9675, 0.3712, 0.4675, 0.5, 0.0974, 0.5, 0.0974, 0.3712, 0.4675, 0.3712, 0.4675, 0.02959, 0.5325, 0.02959, 0.5325, 0.3712, 0.4675, 0.3712, 0.03247, 0.02959, 0.4675, 0.02959, 0.4675, 0.3712, 0.03247, 0.3712, 0.0974, 1.275, 0.4675, 1.275, 0.4675, 1.325, 0.03247, 1.325, 0.5325, 0.5, 0.5325, 0.3712, 0.9026, 0.3712, 0.9026, 0.5, 0.5325, 0.75, 0.5325, 0.775, 0.4675, 0.775, 0.4675, 0.75, 0.5325, 0.25, 0.5325, 0.75, 0.4675, 0.75, 0.4675, 0.25, 0.5325, 0.225, 0.5325, 0.25, 0.4675, 0.25, 0.4675, 0.225, 0.5325, -0.275, 0.5325, 0.225, 0.4675, 0.225, 0.4675, -0.275, 0.5325, -0.275, 0.4675, -0.275, 0.4675, -0.325, 0.5325, -0.325, 0.5325, 0.02959, 0.4675, 0.02959, 0.4675, 0.3712, 0.5325, 0.3712, 0.5325, 0.775, 0.5325, 1.275, 0.4675, 1.275, 0.4675, 0.775, 0.4675, 0.5, 0.4675, 0.3712, 0.4675, 1.275, 0.4675, 1.275, 0.4675, 0.5, 0.4675, 0.3712, 0.4675, 0.75, 0.4675, 0.75, 0.5325, 1.275, 0.7392, 1.275, 0.9026, 1.275, 0.5325, 1.275, 0.4675, 0.5, 0.4675, 0.3712, 0.4675, 0.225, 0.4675, 0.225, 0.5325, 0.225, 0.7392, 0.225, 0.9026, 0.225, 0.5325, 0.225, 0.5325, 0.5, 0.5325, 0.225, 0.5325, 0.225, 0.5325, 0.3712, 0.5325, 0.5, 0.5325, 0.75, 0.5325, 0.75, 0.5325, 0.3712, 0.5325, 0.75, 0.7392, 0.75, 0.9026, 0.75, 0.5325, 0.75, 0.5, 0.775, 0.0, 0.775, 0.0, 0.75, 0.5, 0.75, 0.4675, 0.5, 0.4675, -0.35, 0.0, -0.35, 0.0, 0.5, 0.4675, 0.5, 0.4675, -0.35, 0.5325, -0.35, 0.5325, 0.5, 0.03247, 0.775, 0.03247, 1.325, 0.0, 1.35, 0.0, 0.775, 0.9675, 0.225, 0.9675, -0.325, 1.0, -0.35, 1.0, 0.225, 0.4675, -0.325, 0.03247, -0.325, 0.0, -0.35, 0.4675, -0.35, 0.5325, 1.325, 0.9675, 1.325, 1.0, 1.35, 0.5325, 1.35, 0.9675, 0.25, 0.9675, 0.225, 1.0, 0.225, 1.0, 0.25, 0.03247, -0.325, 0.03247, 0.225, 0.0, 0.225, 0.0, -0.35, 0.9675, 0.75, 0.9675, 0.25, 1.0, 0.25, 1.0, 0.75, 0.03247, 0.225, 0.03247, 0.25, 0.0, 0.25, 0.0, 0.225, 0.9675, 0.775, 0.9675, 0.75, 1.0, 0.75, 1.0, 0.775, 0.03247, 0.25, 0.03247, 0.75, 0.0, 0.75, 0.0, 0.25, 0.9675, 1.325, 0.9675, 0.775, 1.0, 0.775, 1.0, 1.35, 0.03247, 0.75, 0.03247, 0.775, 0.0, 0.775, 0.0, 0.75, 0.4675, 1.325, 0.5325, 1.325, 0.5325, 1.35, 0.4675, 1.35, 0.9675, -0.325, 0.5325, -0.325, 0.5325, -0.35, 1.0, -0.35, 0.03247, 1.325, 0.4675, 1.325, 0.4675, 1.35, 0.0, 1.35, 0.5325, -0.325, 0.4675, -0.325, 0.4675, -0.35, 0.5325, -0.35, 0.4675, -0.35, 0.5325, -0.35, 0.5325, 0.02959, 0.4675, 0.02959, 0.5325, -0.35, 0.4675, -0.35, 0.4675, 0.02959, 0.5325, 0.02959, 0.0, 0.75, 0.0, 0.775, 0.2233, 0.775, 0.2233, 0.75, 0.0, 0.775, 0.0, 0.75, 0.2233, 0.75, 0.2233, 0.775, 0.0, 0.25, 0.0, 0.75, 0.2233, 0.75, 0.2233, 0.25, 0.0, 0.75, 0.0, 0.25, 0.2233, 0.25, 0.2233, 0.75, 0.0, 0.25, 0.0, 0.225, 0.2233, 0.225, 0.2233, 0.25, 0.0, 0.225, 0.0, 0.25, 0.2233, 0.25, 0.2233, 0.225, 0.0, 0.775, 0.0, 1.325, 0.2233, 1.325, 0.2233, 0.775, 0.9675, -0.35, 0.5325, -0.35, 0.5325, 0.02959, 0.9675, 0.02958, 0.4675, -0.35, 0.03247, -0.35, 0.03247, 0.02959, 0.4675, 0.02959, 0.0, 1.325, 0.0, 0.775, 0.2233, 0.775, 0.2233, 1.325, 0.0, 0.225, 0.0, -0.325, 0.2233, -0.325, 0.2233, 0.225, 0.03247, -0.35, 0.4675, -0.35, 0.4675, 0.02959, 0.03247, 0.02959, 0.5325, -0.35, 0.9675, -0.35, 0.9675, 0.02958, 0.5325, 0.02959, 0.0, -0.325, 0.0, 0.225, 0.2233, 0.225, 0.2233, -0.325, 0.5, 1.35, 0.0, 1.35, 0.0, 0.775, 0.5, 0.775, 0.5, 0.25, 0.0, 0.25, 0.0, 0.225, 0.5, 0.225, 0.5325, -0.35, 0.4675, -0.35, 0.4675, 0.5, 0.5325, 0.5, 0.5325, -0.35, 1.0, -0.35, 1.0, 0.5, 0.5325, 0.5, 0.0, 0.75, 0.0, 0.25, 0.5, 0.25, 0.5, 0.75, 0.0, 0.75, 0.0, 0.775, 0.5, 0.775, 0.5, 0.75, 0.0, 0.25, 0.0, 0.75, 0.5, 0.75, 0.5, 0.25, 0.0, -0.35, 0.0, 0.225, 0.5, 0.225, 0.5, -0.35, 0.0, 0.225, 0.0, 0.25, 0.5, 0.25, 0.5, 0.225, 1.0, -0.35, 0.5325, -0.35, 0.5325, 0.5, 1.0, 0.5, 0.0, 0.775, 0.0, 1.35, 0.5, 1.35, 0.5, 0.775, 0.0, -0.35, 0.4675, -0.35, 0.4675, 0.5, 0.0, 0.5, 0.4675, 0.225, 0.4242, 0.225, 0.2608, 0.225, 0.4675, 0.225, 0.4675, 0.75, 0.4242, 0.75, 0.2608, 0.75, 0.4675, 0.75, 0.4675, 1.275, 0.4242, 1.275, 0.2608, 1.275, 0.4675, 1.275, 0.4242, 0.775, 0.5, 0.775, 0.5, 1.275, 0.4242, 1.275, 0.4675, 0.3712, 0.4675, 0.5, 0.0974, 0.5, 0.0974, 0.3712, 0.5325, 0.3712, 0.9026, 0.3712, 0.9026, 0.5, 0.5325, 0.5, 0.4675, 0.3712, 0.4675, 0.5, 0.0974, 0.5, 0.0974, 0.3712])
me_cube_012.materials.append(mat_wood_texture_001)
me_cube_012.update()
me_cube_014 = bpy.data.meshes.new('Cube.014')
me_cube_014.from_pydata([(-0.36, 0.05, 0.625), (-0.36, 0.05, 2.275), (0.36, 0.05, 0.625), (0.36, 0.05, 2.275), (-0.385, 0.05, 2.3), (-0.385, 0.05, 0.6), (0.385, 0.05, 0.6), (0.385, 0.05, 2.3), (-0.31, 0.01, 2.225), (-0.31, 0.01, 0.675), (0.31, 0.01, 0.675), (0.31, 0.01, 2.225), (-0.36, 0.01, 2.275), (-0.36, 0.01, 0.625), (0.36, 0.01, 0.625), (0.36, 0.01, 2.275), (-0.385, 0.05, 1.175), (0.385, 0.05, 1.175), (-0.36, 0.05, 1.175), (0.36, 0.05, 1.175), (-0.36, 0.01, 1.175), (0.36, 0.01, 1.175), (-0.31, 0.01, 1.175), (0.31, 0.01, 1.175), (-0.385, 0.05, 1.2), (0.385, 0.05, 1.2), (-0.36, 0.05, 1.2), (0.36, 0.05, 1.2), (-0.36, 0.01, 1.2), (0.36, 0.01, 1.2), (-0.31, 0.01, 1.2), (0.31, 0.01, 1.2), (-0.385, 0.05, 1.7), (0.385, 0.05, 1.7), (-0.36, 0.05, 1.7), (0.36, 0.05, 1.7), (-0.36, 0.01, 1.7), (0.36, 0.01, 1.7), (-0.31, 0.01, 1.7), (0.31, 0.01, 1.7), (-0.385, 0.05, 1.725), (0.385, 0.05, 1.725), (-0.36, 0.05, 1.725), (0.36, 0.05, 1.725), (-0.36, 0.01, 1.725), (0.36, 0.01, 1.725), (-0.31, 0.01, 1.725), (0.31, 0.01, 1.725), (0.025, 0.05, 0.6), (0.025, 0.05, 2.3), (0.025, 0.05, 0.625), (0.025, 0.05, 2.275), (0.025, 0.01, 0.625), (0.025, 0.01, 2.275), (0.025, 0.01, 0.675), (0.025, 0.01, 2.225), (0.025, 0.01, 1.175), (0.025, 0.01, 1.2), (0.025, 0.01, 1.7), (0.025, 0.01, 1.725), (-0.025, 0.05, 0.6), (-0.025, 0.05, 0.625), (-0.025, 0.01, 0.625), (-0.025, 0.01, 0.675), (-0.025, 0.05, 2.3), (-0.025, 0.05, 2.275), (-0.025, 0.01, 2.275), (-0.025, 0.01, 2.225), (-0.025, 0.01, 1.175), (-0.025, 0.01, 1.2), (-0.025, 0.01, 1.7), (-0.025, 0.01, 1.725), (-0.025, 0.0, 1.2), (-0.31, 0.0, 1.2), (0.025, 0.0, 1.2), (0.31, 0.0, 1.2), (0.025, 0.0, 0.675), (0.31, 0.0, 0.675), (-0.025, 0.0, 0.675), (-0.31, 0.0, 0.675), (-0.025, 0.0, 1.725), (-0.31, 0.0, 1.725), (0.025, 0.0, 1.725), (0.31, 0.0, 1.725), (-0.31, 0.0, 2.225), (-0.31, 0.0, 1.7), (-0.31, 0.0, 1.175), (0.31, 0.0, 1.175), (0.31, 0.0, 1.7), (0.31, 0.0, 2.225), (-0.025, 0.0, 2.225), (-0.025, 0.0, 1.7), (0.025, 0.0, 2.225), (-0.025, 0.0, 1.175), (0.025, 0.0, 1.175), (0.025, 0.0, 1.7), (-0.385, 0.0, 2.3), (0.385, 0.0, 0.6), (-0.385, 0.0, 1.175), (-0.385, 0.0, 1.2), (-0.385, 0.0, 1.7), (0.385, 0.0, 1.7), (0.025, 0.0, 2.3), (0.025, 0.0, 0.6), (-0.385, 0.0, 0.6), (0.385, 0.0, 2.3), (0.385, 0.0, 1.175), (0.385, 0.0, 1.2), (0.385, 0.0, 1.725), (-0.025, 0.0, 0.6), (-0.025, 0.0, 2.3), (-0.385, 0.0, 1.725)], [], [(111, 96, 4, 40), (19, 2, 14, 21), (18, 0, 5, 16), (50, 2, 6, 48), (65, 1, 4, 64), (43, 3, 7, 41), (61, 0, 13, 62), (51, 3, 15, 53), (42, 1, 12, 44), (22, 9, 13, 20), (54, 10, 14, 52), (67, 8, 12, 66), (47, 11, 15, 45), (10, 23, 21, 14), (30, 22, 20, 28), (0, 18, 20, 13), (2, 19, 17, 6), (26, 18, 16, 24), (27, 19, 21, 29), (35, 27, 29, 37), (34, 26, 24, 32), (38, 30, 28, 36), (23, 31, 29, 21), (18, 26, 28, 20), (56, 57, 31, 23), (19, 27, 25, 17), (46, 38, 36, 44), (42, 34, 32, 40), (43, 35, 37, 45), (31, 39, 37, 29), (26, 34, 36, 28), (81, 46, 8, 84), (27, 35, 33, 25), (104, 98, 16, 5), (3, 43, 45, 15), (1, 42, 40, 4), (8, 46, 44, 12), (39, 47, 45, 37), (34, 42, 44, 36), (58, 59, 47, 39), (35, 43, 41, 33), (101, 107, 25, 33), (70, 71, 59, 58), (69, 70, 58, 57), (68, 69, 57, 56), (63, 68, 56, 54), (80, 71, 46, 81), (11, 55, 53, 15), (63, 54, 52, 62), (65, 51, 53, 66), (2, 50, 52, 14), (71, 67, 55, 59), (3, 51, 49, 7), (61, 50, 48, 60), (0, 61, 60, 5), (76, 77, 10, 54), (1, 65, 66, 12), (9, 63, 62, 13), (22, 30, 69, 68), (72, 69, 30, 73), (38, 46, 71, 70), (55, 67, 66, 53), (50, 61, 62, 52), (51, 65, 64, 49), (90, 84, 8, 67), (93, 86, 22, 68), (91, 85, 38, 70), (102, 105, 7, 49), (99, 100, 32, 24), (100, 111, 40, 32), (103, 109, 60, 48), (96, 110, 64, 4), (97, 103, 48, 6), (98, 99, 24, 16), (25, 107, 106, 17), (7, 105, 108, 41), (60, 109, 104, 5), (64, 110, 102, 49), (41, 108, 101, 33), (17, 106, 97, 6), (55, 11, 89, 92), (58, 39, 88, 95), (56, 23, 87, 94), (47, 83, 89, 11), (59, 82, 83, 47), (71, 80, 90, 67), (22, 86, 79, 9), (63, 9, 79, 78), (63, 78, 93, 68), (10, 77, 87, 23), (54, 56, 94, 76), (31, 75, 88, 39), (57, 74, 75, 31), (57, 58, 95, 74), (38, 85, 73, 30), (69, 72, 91, 70)])
_uv = me_cube_014.uv_layers.new(name='UVMap')
_uv.uv.foreach_set('vector', [0.5, 0.775, 0.5, 1.35, 1.0, 1.35, 1.0, 0.775, 1.0, 0.225, 1.0, -0.325, 0.5758, -0.325, 0.5758, 0.225, 0.03247, 0.225, 0.03247, -0.325, 0.0, -0.35, 0.0, 0.225, 0.5325, -0.325, 0.9675, -0.325, 1.0, -0.35, 0.5325, -0.35, 0.4675, 1.325, 0.03247, 1.325, 0.0, 1.35, 0.4675, 1.35, 0.9675, 0.775, 0.9675, 1.325, 1.0, 1.35, 1.0, 0.775, 0.4675, 1.35, 0.03247, 1.35, 0.03247, 0.6288, 0.4675, 0.6288, 0.5325, 1.35, 0.9675, 1.35, 0.9675, 0.6288, 0.5325, 0.6288, 1.0, 0.775, 1.0, 1.325, 0.5758, 1.325, 0.5758, 0.775, 0.0974, 0.225, 0.0974, -0.275, 0.03247, -0.325, 0.03247, 0.225, 0.5325, -0.275, 0.9026, -0.275, 0.9675, -0.325, 0.5325, -0.325, 0.4675, 1.275, 0.0974, 1.275, 0.03247, 1.325, 0.4675, 1.325, 0.9026, 0.775, 0.9026, 1.275, 0.9675, 1.325, 0.9675, 0.775, 0.9026, -0.275, 0.9026, 0.225, 0.9675, 0.225, 0.9675, -0.325, 0.0974, 0.25, 0.0974, 0.225, 0.03247, 0.225, 0.03247, 0.25, 1.0, -0.325, 1.0, 0.225, 0.5758, 0.225, 0.5758, -0.325, 0.9675, -0.325, 0.9675, 0.225, 1.0, 0.225, 1.0, -0.35, 0.03247, 0.25, 0.03247, 0.225, 0.0, 0.225, 0.0, 0.25, 1.0, 0.25, 1.0, 0.225, 0.5758, 0.225, 0.5758, 0.25, 1.0, 0.75, 1.0, 0.25, 0.5758, 0.25, 0.5758, 0.75, 0.03247, 0.75, 0.03247, 0.25, 0.0, 0.25, 0.0, 0.75, 0.0974, 0.75, 0.0974, 0.25, 0.03247, 0.25, 0.03247, 0.75, 0.9026, 0.225, 0.9026, 0.25, 0.9675, 0.25, 0.9675, 0.225, 1.0, 0.225, 1.0, 0.25, 0.5758, 0.25, 0.5758, 0.225, 0.5325, 0.225, 0.5325, 0.25, 0.9026, 0.25, 0.9026, 0.225, 0.9675, 0.225, 0.9675, 0.25, 1.0, 0.25, 1.0, 0.225, 0.0974, 0.775, 0.0974, 0.75, 0.03247, 0.75, 0.03247, 0.775, 0.03247, 0.775, 0.03247, 0.75, 0.0, 0.75, 0.0, 0.775, 1.0, 0.775, 1.0, 0.75, 0.5758, 0.75, 0.5758, 0.775, 0.9026, 0.25, 0.9026, 0.75, 0.9675, 0.75, 0.9675, 0.25, 1.0, 0.25, 1.0, 0.75, 0.5758, 0.75, 0.5758, 0.25, 0.5, 0.775, 0.5758, 0.775, 0.5758, 1.275, 0.5, 1.275, 0.9675, 0.25, 0.9675, 0.75, 1.0, 0.75, 1.0, 0.25, 0.5, -0.35, 0.5, 0.225, 1.0, 0.225, 1.0, -0.35, 1.0, 1.325, 1.0, 0.775, 0.5758, 0.775, 0.5758, 1.325, 0.03247, 1.325, 0.03247, 0.775, 0.0, 0.775, 0.0, 1.35, 0.0974, 1.275, 0.0974, 0.775, 0.03247, 0.775, 0.03247, 1.325, 0.9026, 0.75, 0.9026, 0.775, 0.9675, 0.775, 0.9675, 0.75, 1.0, 0.75, 1.0, 0.775, 0.5758, 0.775, 0.5758, 0.75, 0.5325, 0.75, 0.5325, 0.775, 0.9026, 0.6288, 0.9026, 0.75, 0.9675, 0.75, 0.9675, 0.775, 1.0, 0.775, 1.0, 0.75, 0.5, 0.75, 0.5, 0.25, 1.0, 0.25, 1.0, 0.75, 0.4675, 0.75, 0.4675, 0.775, 0.5325, 0.775, 0.5325, 0.75, 0.4675, 0.25, 0.4675, 0.75, 0.5325, 0.75, 0.5325, 0.25, 0.4675, 0.225, 0.4675, 0.25, 0.5325, 0.25, 0.5325, 0.225, 0.4675, -0.275, 0.4675, 0.225, 0.5325, 0.225, 0.5325, -0.275, 0.4675, 0.5, 0.4675, 0.6288, 0.0974, 0.6288, 0.0974, 0.5, 0.9026, 1.275, 0.5325, 1.275, 0.5325, 1.325, 0.9675, 1.325, 0.4675, -0.275, 0.5325, -0.275, 0.5325, -0.325, 0.4675, -0.325, 0.4675, 1.35, 0.5325, 1.35, 0.5325, 0.6288, 0.4675, 0.6288, 0.9675, 1.35, 0.5325, 1.35, 0.5325, 0.6288, 0.9675, 0.6288, 0.4675, 0.775, 0.4675, 1.275, 0.5325, 1.275, 0.5325, 0.775, 0.9675, 1.325, 0.5325, 1.325, 0.5325, 1.35, 1.0, 1.35, 0.4675, -0.325, 0.5325, -0.325, 0.5325, -0.35, 0.4675, -0.35, 0.03247, -0.325, 0.4675, -0.325, 0.4675, -0.35, 0.0, -0.35, 0.5325, 0.5, 0.9026, 0.5, 0.9026, 0.6288, 0.5325, 0.6288, 0.03247, 1.35, 0.4675, 1.35, 0.4675, 0.6288, 0.03247, 0.6288, 0.0974, -0.275, 0.4675, -0.275, 0.4675, -0.325, 0.03247, -0.325, 0.0974, 0.225, 0.0974, 0.25, 0.4675, 0.25, 0.4675, 0.225, 0.4675, 0.5, 0.4675, 0.6288, 0.0974, 0.6288, 0.0974, 0.5, 0.0974, 0.75, 0.0974, 0.775, 0.4675, 0.775, 0.4675, 0.75, 0.5325, 1.275, 0.4675, 1.275, 0.4675, 1.325, 0.5325, 1.325, 0.5325, 1.35, 0.4675, 1.35, 0.4675, 0.6288, 0.5325, 0.6288, 0.5325, 1.325, 0.4675, 1.325, 0.4675, 1.35, 0.5325, 1.35, 0.4675, 1.275, 0.2608, 1.275, 0.0974, 1.275, 0.4675, 1.275, 0.4675, 0.225, 0.2608, 0.225, 0.0974, 0.225, 0.4675, 0.225, 0.4675, 0.75, 0.2608, 0.75, 0.0974, 0.75, 0.4675, 0.75, 0.5325, 0.5, 1.0, 0.5, 1.0, 1.35, 0.5325, 1.35, 0.5, 0.25, 0.5, 0.75, 1.0, 0.75, 1.0, 0.25, 0.5, 0.75, 0.5, 0.775, 1.0, 0.775, 1.0, 0.75, 0.5325, 0.5, 0.4675, 0.5, 0.4675, 1.35, 0.5325, 1.35, 0.0, 0.5, 0.4675, 0.5, 0.4675, 1.35, 0.0, 1.35, 1.0, 0.5, 0.5325, 0.5, 0.5325, 1.35, 1.0, 1.35, 0.5, 0.225, 0.5, 0.25, 1.0, 0.25, 1.0, 0.225, 1.0, 0.25, 0.5, 0.25, 0.5, 0.225, 1.0, 0.225, 1.0, 1.35, 0.5, 1.35, 0.5, 0.775, 1.0, 0.775, 0.4675, 1.35, 0.4675, 0.5, 0.0, 0.5, 0.0, 1.35, 0.4675, 1.35, 0.4675, 0.5, 0.5325, 0.5, 0.5325, 1.35, 1.0, 0.775, 0.5, 0.775, 0.5, 0.75, 1.0, 0.75, 1.0, 0.225, 0.5, 0.225, 0.5, -0.35, 1.0, -0.35, 0.5325, 1.275, 0.5758, 1.275, 0.7392, 1.275, 0.5325, 1.275, 0.5325, 0.75, 0.5758, 0.75, 0.7392, 0.75, 0.5325, 0.75, 0.5325, 0.225, 0.5758, 0.225, 0.7392, 0.225, 0.5325, 0.225, 0.5758, 0.775, 0.5, 0.775, 0.5, 1.275, 0.5758, 1.275, 0.5325, 0.6288, 0.5325, 0.5, 0.9026, 0.5, 0.9026, 0.6288, 0.4675, 0.6288, 0.4675, 0.5, 0.4675, 1.275, 0.4675, 1.275, 0.5758, 0.225, 0.5, 0.225, 0.5, -0.275, 0.5758, -0.275, 0.4675, 0.6288, 0.0974, 0.6288, 0.0974, 0.5, 0.4675, 0.5, 0.4675, 0.6288, 0.4675, 0.5, 0.4675, 0.225, 0.4675, 0.225, 0.5758, -0.275, 0.5, -0.275, 0.5, 0.225, 0.5758, 0.225, 0.5325, 0.6288, 0.5325, 0.225, 0.5325, 0.225, 0.5325, 0.5, 0.5758, 0.25, 0.5, 0.25, 0.5, 0.75, 0.5758, 0.75, 0.5325, 0.6288, 0.5325, 0.5, 0.9026, 0.5, 0.9026, 0.6288, 0.5325, 0.6288, 0.5325, 0.75, 0.5325, 0.75, 0.5325, 0.5, 0.5758, 0.75, 0.5, 0.75, 0.5, 0.25, 0.5758, 0.25, 0.4675, 0.6288, 0.4675, 0.5, 0.4675, 0.75, 0.4675, 0.75])
me_cube_014.materials.append(mat_wood_texture_001)
me_cube_014.update()

# ---- objects
ob_light = bpy.data.objects.new('Light', light_light_002)
ob_camera = bpy.data.objects.new('Camera', cam_camera_006)
ob_wall = bpy.data.objects.new('Wall', me_plane_023)
ob_wall_001 = bpy.data.objects.new('Wall.001', me_plane_024)
ob_a = bpy.data.objects.new('A', me_cube_058)
ob_d = bpy.data.objects.new('D', me_cube_060)
ob_e = bpy.data.objects.new('E', me_cube_061)
ob_g = bpy.data.objects.new('G', me_cube_059)
ob_table_6places_001 = bpy.data.objects.new('Table.6Places.001', me_cube_054)
ob_table_6places_002 = bpy.data.objects.new('Table.6Places.002', me_cube_050)
ob_chair = bpy.data.objects.new('Chair', me_cube_077)
ob_wood_window_001 = bpy.data.objects.new('Wood.Window.001', me_cube_012)
ob_wood_window_002 = bpy.data.objects.new('Wood.Window.002', me_cube_014)

# ---- transforms, parenting, visibility, modifiers, constraints
ob_light.location = (0.0, 3.0, 6.0)
ob_light.rotation_euler = (0.2618, 0.0, -3.142)
ob_light.lock_rotations_4d = False
ob_light.empty_display_type = 'ARROWS'
ob_light.color = (0.0, 0.0, 0.0, 0.0)
ob_light.lineart.crease_threshold = 0.0
ob_camera.location = (3.0, 3.0, 3.674)
ob_camera.rotation_euler = (1.047, 0.0, -3.927)
ob_camera.lock_rotations_4d = False
ob_camera.empty_display_type = 'ARROWS'
ob_camera.color = (0.0, 0.0, 0.0, 0.0)
ob_camera.display_type = 'WIRE'
ob_camera.lineart.crease_threshold = 0.0
ob_wall.location = (0.0, 0.5, 1.5)
ob_wall.rotation_euler = (1.571, -0.0, 0.0)
ob_wall.scale = (0.5, 1.5, 1.0)
ob_wall.hide_render = True
ob_wall_001.location = (0.0, 0.385, 1.5)
ob_wall_001.rotation_euler = (1.571, -0.0, 0.0)
ob_wall_001.scale = (0.5, 1.5, 1.0)
ob_wall_001.hide_render = True
ob_a.location = (0.0, 0.0, 1.0)
ob_a.scale = (0.4, 0.1, 1.0)
ob_a.hide_render = True
ob_d.location = (0.0, 0.0, 0.0)
ob_d.scale = (0.8, 1.0, 1.0)
ob_d.hide_render = True
ob_e.location = (0.0, 0.0, 0.0)
ob_e.scale = (0.8, 1.0, 1.0)
ob_e.hide_render = True
ob_g.location = (0.0, 0.0, 1.0)
ob_g.scale = (0.4, 0.1, 1.0)
ob_g.hide_render = True
ob_table_6places_001.location = (0.0, 0.0, 0.0)
ob_table_6places_001.rotation_euler = (0.0, -0.0, 3.142)
ob_table_6places_002.location = (0.0, 0.0, 0.0)
ob_table_6places_002.rotation_euler = (0.0, -0.0, 3.142)
ob_table_6places_002.hide_render = True
ob_chair.location = (0.0, 0.0, 0.5)
ob_chair.scale = (0.25, 0.25, 0.5)
ob_chair.hide_render = True
ob_wood_window_001.location = (0.0, 0.5, 0.0)
ob_wood_window_001.hide_render = True
ob_wood_window_002.location = (0.0, -0.5, 0.0)
ob_wood_window_002.hide_render = True

# ---- collection membership
scene.collection.objects.link(ob_light)
scene.collection.objects.link(ob_camera)
scene.collection.objects.link(ob_wall)
scene.collection.objects.link(ob_wall_001)
col_letters.objects.link(ob_a)
col_letters.objects.link(ob_d)
col_letters.objects.link(ob_e)
col_letters.objects.link(ob_g)
col_tables.objects.link(ob_table_6places_001)
col_tables.objects.link(ob_table_6places_002)
col_chairs.objects.link(ob_chair)
col_windows.objects.link(ob_wood_window_001)
col_windows.objects.link(ob_wood_window_002)

# ---- scene / render settings (as saved in the file)
scene.camera = ob_camera
scene.frame_start = 1; scene.frame_end = 4; scene.frame_set(1)
scene.render.engine = 'BLENDER_EEVEE_NEXT'
scene.render.image_settings.exr_codec = 'NONE'
scene.render.resolution_x = 128
scene.render.resolution_y = 256
scene.render.filter_size = 0.0
scene.render.film_transparent = True
scene.render.simplify_subdivision_render = 0
scene.render.simplify_child_particles_render = 0.0
scene.cycles.sampling_pattern = 'TABULATED_SOBOL'
scene.eevee.use_shadows = False
scene.view_settings.view_transform = 'Filmic'
bpy.context.view_layer.update()
